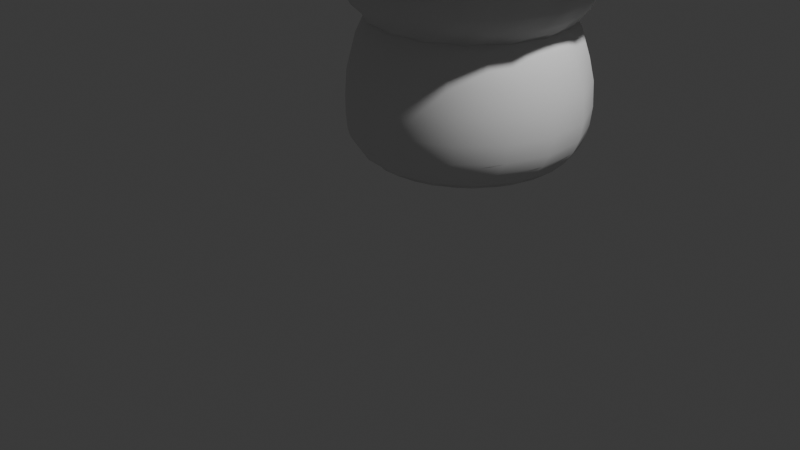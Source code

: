 # Source: 5_Add_the_Screw_Modifier.blend  (saved by Blender 4.3.34; exported with 4.5.12 LTS)
import bpy
from mathutils import Matrix  # noqa: F401  (used for matrix-valued properties, if any)

bpy.ops.wm.read_factory_settings(use_empty=True)
scene = bpy.context.scene
scene.name = 'Scene'

# ---- collections
col_collection = bpy.data.collections.new('Collection'); scene.collection.children.link(col_collection)

# ---- world
world_world = bpy.data.worlds.new('World'); scene.world = world_world
world_world.use_nodes = True; world_world.node_tree.nodes.clear()
_N = world_world.node_tree.nodes; _L = world_world.node_tree.links
n0 = _N.new('ShaderNodeOutputWorld'); n0.name = 'World Output'; n0.location = (300, 300)
n1 = _N.new('ShaderNodeBackground'); n1.name = 'Background'; n1.location = (10, 300)
n1.inputs[0].default_value = (0.05088, 0.05088, 0.05088, 1.0)
_L.new(n1.outputs[0], n0.inputs[0])
n0.is_active_output = True
world_world.color = (0.05088, 0.05088, 0.05088)
world_world.sun_shadow_jitter_overblur = 0.0

# ---- cameras
cam_camera = bpy.data.cameras.new('Camera')
cam_camera.clip_end = 100.0
cam_camera.ortho_scale = 7.314

# ---- lights
light_light = bpy.data.lights.new('Light', 'POINT')
light_light.energy = 1000.0
light_light.shadow_soft_size = 0.1

# ---- meshes
me_plane = bpy.data.meshes.new('Plane')
me_plane.from_pydata([(0.03138, -1.0, 0.4632), (0.2667, -1.0, 0.4829), (0.4772, -1.0, 0.5347), (0.6144, -1.0, 0.608), (0.7006, -1.0, 0.699), (0.7619, -1.0, 0.8151), (0.7962, -1.0, 1.006), (0.7725, -1.0, 1.284), (0.6765, -1.0, 1.554), (0.5526, -1.0, 1.76), (0.3569, -1.0, 1.897), (0.03138, -1.0, 1.945), (0.03138, -1.0, 1.853), (0.2761, -1.0, 1.888), (0.4471, -1.0, 1.951), (0.6448, -1.0, 2.057), (0.781, -1.0, 2.203), (0.8681, -1.0, 2.423), (0.9072, -1.0, 2.717), (0.8515, -1.0, 3.054), (0.6708, -1.0, 3.38), (0.3805, -1.0, 3.586), (0.03138, -1.0, 3.643), (0.03138, -1.0, 2.997), (0.3469, -1.0, 2.971), (0.6214, -1.0, 2.898), (0.8193, -1.0, 2.814), (0.9054, -1.0, 2.705), (0.9078, -1.0, 2.554), (1.016, -1.019, 2.502), (1.16, -1.0, 2.494), (1.403, -1.0, 2.641), (1.581, -1.0, 2.868), (1.671, -1.0, 3.139), (1.673, -1.0, 3.444), (1.599, -1.0, 3.764), (1.478, -1.0, 4.056), (1.293, -1.0, 4.32), (1.004, -1.0, 4.57), (0.6582, -1.0, 4.756), (0.3225, -1.0, 4.856), (0.03138, -1.0, 4.888), (0.4117, -0.9119, 0.4632), (0.6291, -0.8218, 0.4829), (0.8236, -0.7413, 0.5347), (0.9503, -0.6888, 0.608), (1.03, -0.6558, 0.699), (1.087, -0.6323, 0.8151), (1.118, -0.6192, 1.006), (1.096, -0.6283, 1.284), (1.008, -0.665, 1.554), (0.8932, -0.7124, 1.76), (0.7124, -0.7873, 1.897), (0.4117, -0.9119, 1.945), (0.4117, -0.9119, 1.853), (0.6377, -0.8182, 1.888), (0.7958, -0.7528, 1.951), (0.9784, -0.6771, 2.057), (1.104, -0.625, 2.203), (1.185, -0.5917, 2.423), (1.221, -0.5767, 2.717), (1.169, -0.598, 3.054), (1.002, -0.6672, 3.38), (0.7343, -0.7782, 3.586), (0.4117, -0.9119, 3.643), (0.4117, -0.9119, 2.997), (0.7032, -0.7911, 2.971), (0.9568, -0.6861, 2.898), (1.14, -0.6103, 2.814), (1.219, -0.5774, 2.705), (1.221, -0.5765, 2.554), (1.329, -0.553, 2.502), (1.454, -0.4801, 2.494), (1.679, -0.3869, 2.641), (1.843, -0.3188, 2.868), (1.927, -0.2843, 3.139), (1.928, -0.2836, 3.444), (1.86, -0.3121, 3.764), (1.749, -0.3581, 4.056), (1.577, -0.4292, 4.32), (1.311, -0.5395, 4.57), (0.9907, -0.672, 4.756), (0.6806, -0.8005, 4.856), (0.4117, -0.9119, 4.888), (0.7293, -0.6849, 0.4632), (0.8957, -0.5185, 0.4829), (1.045, -0.3697, 0.5347), (1.142, -0.2726, 0.608), (1.202, -0.2117, 0.699), (1.246, -0.1684, 0.8151), (1.27, -0.1441, 1.006), (1.253, -0.1609, 1.284), (1.185, -0.2288, 1.554), (1.098, -0.3164, 1.76), (0.9595, -0.4548, 1.897), (0.7293, -0.6849, 1.945), (0.7293, -0.6849, 1.853), (0.9023, -0.5119, 1.888), (1.023, -0.3909, 1.951), (1.163, -0.2512, 2.057), (1.259, -0.1548, 2.203), (1.321, -0.09326, 2.423), (1.349, -0.06559, 2.717), (1.309, -0.105, 3.054), (1.181, -0.2328, 3.38), (0.9762, -0.438, 3.586), (0.7293, -0.6849, 3.643), (0.7293, -0.6849, 2.997), (0.9524, -0.4618, 2.971), (1.147, -0.2677, 2.898), (1.286, -0.1278, 2.814), (1.347, -0.06693, 2.705), (1.349, -0.06519, 2.554), (1.439, -0.002402, 2.502), (1.527, 0.113, 2.494), (1.699, 0.2851, 2.641), (1.825, 0.4108, 2.868), (1.889, 0.4747, 3.139), (1.89, 0.4759, 3.444), (1.838, 0.4234, 3.764), (1.752, 0.3383, 4.056), (1.621, 0.207, 4.32), (1.417, 0.003077, 4.57), (1.172, -0.2417, 4.756), (0.9351, -0.4791, 4.856), (0.7293, -0.6849, 4.888), (0.9359, -0.3537, 0.4632), (1.026, -0.1362, 0.4829), (1.106, 0.05819, 0.5347), (1.159, 0.185, 0.608), (1.192, 0.2646, 0.699), (1.215, 0.3212, 0.8151), (1.229, 0.3529, 1.006), (1.22, 0.331, 1.284), (1.183, 0.2423, 1.554), (1.135, 0.1279, 1.76), (1.06, -0.05296, 1.897), (0.9359, -0.3537, 1.945), (0.9359, -0.3537, 1.853), (1.03, -0.1276, 1.888), (1.095, 0.03042, 1.951), (1.171, 0.2131, 2.057), (1.223, 0.3389, 2.203), (1.256, 0.4193, 2.423), (1.271, 0.4555, 2.717), (1.25, 0.404, 3.054), (1.181, 0.2371, 3.38), (1.07, -0.0311, 3.586), (0.9359, -0.3537, 3.643), (0.9359, -0.3537, 2.997), (1.057, -0.06222, 2.971), (1.162, 0.1914, 2.898), (1.237, 0.3743, 2.814), (1.27, 0.4538, 2.705), (1.271, 0.456, 2.554), (1.331, 0.5486, 2.502), (1.368, 0.6888, 2.494), (1.461, 0.9137, 2.641), (1.529, 1.078, 2.868), (1.563, 1.161, 3.139), (1.564, 1.163, 3.444), (1.536, 1.094, 3.764), (1.49, 0.9831, 4.056), (1.419, 0.8117, 4.32), (1.308, 0.5452, 4.57), (1.176, 0.2254, 4.756), (1.047, -0.08475, 4.856), (0.9359, -0.3537, 4.888), (1.0, 0.03138, 0.4632), (1.0, 0.2667, 0.4829), (1.0, 0.4772, 0.5347), (1.0, 0.6144, 0.608), (1.0, 0.7006, 0.699), (1.0, 0.7619, 0.8151), (1.0, 0.7962, 1.006), (1.0, 0.7725, 1.284), (1.0, 0.6765, 1.554), (1.0, 0.5526, 1.76), (1.0, 0.3569, 1.897), (1.0, 0.03138, 1.945), (1.0, 0.03138, 1.853), (1.0, 0.2761, 1.888), (1.0, 0.4471, 1.951), (1.0, 0.6448, 2.057), (1.0, 0.781, 2.203), (1.0, 0.8681, 2.423), (1.0, 0.9072, 2.717), (1.0, 0.8515, 3.054), (1.0, 0.6708, 3.38), (1.0, 0.3805, 3.586), (1.0, 0.03138, 3.643), (1.0, 0.03138, 2.997), (1.0, 0.3469, 2.971), (1.0, 0.6214, 2.898), (1.0, 0.8193, 2.814), (1.0, 0.9054, 2.705), (1.0, 0.9078, 2.554), (1.019, 1.016, 2.502), (1.0, 1.16, 2.494), (1.0, 1.403, 2.641), (1.0, 1.581, 2.868), (1.0, 1.671, 3.139), (1.0, 1.673, 3.444), (1.0, 1.599, 3.764), (1.0, 1.478, 4.056), (1.0, 1.293, 4.32), (1.0, 1.004, 4.57), (1.0, 0.6582, 4.756), (1.0, 0.3225, 4.856), (1.0, 0.03138, 4.888), (0.9119, 0.4117, 0.4632), (0.8218, 0.6291, 0.4829), (0.7413, 0.8236, 0.5347), (0.6888, 0.9503, 0.608), (0.6558, 1.03, 0.699), (0.6323, 1.087, 0.8151), (0.6192, 1.118, 1.006), (0.6283, 1.096, 1.284), (0.665, 1.008, 1.554), (0.7124, 0.8932, 1.76), (0.7873, 0.7124, 1.897), (0.9119, 0.4117, 1.945), (0.9119, 0.4117, 1.853), (0.8182, 0.6377, 1.888), (0.7528, 0.7958, 1.951), (0.6771, 0.9784, 2.057), (0.625, 1.104, 2.203), (0.5917, 1.185, 2.423), (0.5767, 1.221, 2.717), (0.598, 1.169, 3.054), (0.6672, 1.002, 3.38), (0.7782, 0.7343, 3.586), (0.9119, 0.4117, 3.643), (0.9119, 0.4117, 2.997), (0.7911, 0.7032, 2.971), (0.6861, 0.9568, 2.898), (0.6103, 1.14, 2.814), (0.5774, 1.219, 2.705), (0.5765, 1.221, 2.554), (0.553, 1.329, 2.502), (0.4801, 1.454, 2.494), (0.3869, 1.679, 2.641), (0.3188, 1.843, 2.868), (0.2843, 1.927, 3.139), (0.2836, 1.928, 3.444), (0.3121, 1.86, 3.764), (0.3581, 1.749, 4.056), (0.4292, 1.577, 4.32), (0.5395, 1.311, 4.57), (0.672, 0.9907, 4.756), (0.8005, 0.6806, 4.856), (0.9119, 0.4117, 4.888), (0.6849, 0.7293, 0.4632), (0.5185, 0.8957, 0.4829), (0.3697, 1.045, 0.5347), (0.2726, 1.142, 0.608), (0.2117, 1.202, 0.699), (0.1684, 1.246, 0.8151), (0.1441, 1.27, 1.006), (0.1609, 1.253, 1.284), (0.2288, 1.185, 1.554), (0.3164, 1.098, 1.76), (0.4548, 0.9595, 1.897), (0.6849, 0.7293, 1.945), (0.6849, 0.7293, 1.853), (0.5119, 0.9023, 1.888), (0.3909, 1.023, 1.951), (0.2512, 1.163, 2.057), (0.1548, 1.259, 2.203), (0.09326, 1.321, 2.423), (0.06559, 1.349, 2.717), (0.105, 1.309, 3.054), (0.2328, 1.181, 3.38), (0.438, 0.9762, 3.586), (0.6849, 0.7293, 3.643), (0.6849, 0.7293, 2.997), (0.4618, 0.9524, 2.971), (0.2677, 1.147, 2.898), (0.1278, 1.286, 2.814), (0.06693, 1.347, 2.705), (0.06519, 1.349, 2.554), (0.002402, 1.439, 2.502), (-0.113, 1.527, 2.494), (-0.2851, 1.699, 2.641), (-0.4108, 1.825, 2.868), (-0.4747, 1.889, 3.139), (-0.4759, 1.89, 3.444), (-0.4234, 1.838, 3.764), (-0.3383, 1.752, 4.056), (-0.207, 1.621, 4.32), (-0.003077, 1.417, 4.57), (0.2417, 1.172, 4.756), (0.4791, 0.9351, 4.856), (0.6849, 0.7293, 4.888), (0.3537, 0.9359, 0.4632), (0.1362, 1.026, 0.4829), (-0.05819, 1.106, 0.5347), (-0.185, 1.159, 0.608), (-0.2646, 1.192, 0.699), (-0.3212, 1.215, 0.8151), (-0.3529, 1.229, 1.006), (-0.331, 1.22, 1.284), (-0.2423, 1.183, 1.554), (-0.1279, 1.135, 1.76), (0.05296, 1.06, 1.897), (0.3537, 0.9359, 1.945), (0.3537, 0.9359, 1.853), (0.1276, 1.03, 1.888), (-0.03042, 1.095, 1.951), (-0.2131, 1.171, 2.057), (-0.3389, 1.223, 2.203), (-0.4193, 1.256, 2.423), (-0.4555, 1.271, 2.717), (-0.404, 1.25, 3.054), (-0.2371, 1.181, 3.38), (0.0311, 1.07, 3.586), (0.3537, 0.9359, 3.643), (0.3537, 0.9359, 2.997), (0.06222, 1.057, 2.971), (-0.1914, 1.162, 2.898), (-0.3743, 1.237, 2.814), (-0.4538, 1.27, 2.705), (-0.456, 1.271, 2.554), (-0.5486, 1.331, 2.502), (-0.6888, 1.368, 2.494), (-0.9137, 1.461, 2.641), (-1.078, 1.529, 2.868), (-1.161, 1.563, 3.139), (-1.163, 1.564, 3.444), (-1.094, 1.536, 3.764), (-0.9831, 1.49, 4.056), (-0.8117, 1.419, 4.32), (-0.5452, 1.308, 4.57), (-0.2254, 1.176, 4.756), (0.08475, 1.047, 4.856), (0.3537, 0.9359, 4.888), (-0.03138, 1.0, 0.4632), (-0.2667, 1.0, 0.4829), (-0.4772, 1.0, 0.5347), (-0.6144, 1.0, 0.608), (-0.7006, 1.0, 0.699), (-0.7619, 1.0, 0.8151), (-0.7962, 1.0, 1.006), (-0.7725, 1.0, 1.284), (-0.6765, 1.0, 1.554), (-0.5526, 1.0, 1.76), (-0.3569, 1.0, 1.897), (-0.03138, 1.0, 1.945), (-0.03138, 1.0, 1.853), (-0.2761, 1.0, 1.888), (-0.4471, 1.0, 1.951), (-0.6448, 1.0, 2.057), (-0.781, 1.0, 2.203), (-0.8681, 1.0, 2.423), (-0.9072, 1.0, 2.717), (-0.8515, 1.0, 3.054), (-0.6708, 1.0, 3.38), (-0.3805, 1.0, 3.586), (-0.03138, 1.0, 3.643), (-0.03138, 1.0, 2.997), (-0.3469, 1.0, 2.971), (-0.6214, 1.0, 2.898), (-0.8193, 1.0, 2.814), (-0.9054, 1.0, 2.705), (-0.9078, 1.0, 2.554), (-1.016, 1.019, 2.502), (-1.16, 1.0, 2.494), (-1.403, 1.0, 2.641), (-1.581, 1.0, 2.868), (-1.671, 1.0, 3.139), (-1.673, 1.0, 3.444), (-1.599, 1.0, 3.764), (-1.478, 1.0, 4.056), (-1.293, 1.0, 4.32), (-1.004, 1.0, 4.57), (-0.6582, 1.0, 4.756), (-0.3225, 1.0, 4.856), (-0.03138, 1.0, 4.888), (-0.4117, 0.9119, 0.4632), (-0.6291, 0.8218, 0.4829), (-0.8236, 0.7413, 0.5347), (-0.9503, 0.6888, 0.608), (-1.03, 0.6558, 0.699), (-1.087, 0.6323, 0.8151), (-1.118, 0.6192, 1.006), (-1.096, 0.6283, 1.284), (-1.008, 0.665, 1.554), (-0.8932, 0.7124, 1.76), (-0.7124, 0.7873, 1.897), (-0.4117, 0.9119, 1.945), (-0.4117, 0.9119, 1.853), (-0.6377, 0.8182, 1.888), (-0.7958, 0.7528, 1.951), (-0.9784, 0.6771, 2.057), (-1.104, 0.625, 2.203), (-1.185, 0.5917, 2.423), (-1.221, 0.5767, 2.717), (-1.169, 0.598, 3.054), (-1.002, 0.6672, 3.38), (-0.7343, 0.7782, 3.586), (-0.4117, 0.9119, 3.643), (-0.4117, 0.9119, 2.997), (-0.7032, 0.7911, 2.971), (-0.9568, 0.6861, 2.898), (-1.14, 0.6103, 2.814), (-1.219, 0.5774, 2.705), (-1.221, 0.5765, 2.554), (-1.329, 0.553, 2.502), (-1.454, 0.4801, 2.494), (-1.679, 0.3869, 2.641), (-1.843, 0.3188, 2.868), (-1.927, 0.2843, 3.139), (-1.928, 0.2836, 3.444), (-1.86, 0.3121, 3.764), (-1.749, 0.3581, 4.056), (-1.577, 0.4292, 4.32), (-1.311, 0.5395, 4.57), (-0.9907, 0.672, 4.756), (-0.6806, 0.8005, 4.856), (-0.4117, 0.9119, 4.888), (-0.7293, 0.6849, 0.4632), (-0.8957, 0.5185, 0.4829), (-1.045, 0.3697, 0.5347), (-1.142, 0.2726, 0.608), (-1.202, 0.2117, 0.699), (-1.246, 0.1684, 0.8151), (-1.27, 0.1441, 1.006), (-1.253, 0.1609, 1.284), (-1.185, 0.2288, 1.554), (-1.098, 0.3164, 1.76), (-0.9595, 0.4548, 1.897), (-0.7293, 0.6849, 1.945), (-0.7293, 0.6849, 1.853), (-0.9023, 0.5119, 1.888), (-1.023, 0.3909, 1.951), (-1.163, 0.2512, 2.057), (-1.259, 0.1548, 2.203), (-1.321, 0.09326, 2.423), (-1.349, 0.06559, 2.717), (-1.309, 0.105, 3.054), (-1.181, 0.2328, 3.38), (-0.9762, 0.438, 3.586), (-0.7293, 0.6849, 3.643), (-0.7293, 0.6849, 2.997), (-0.9524, 0.4618, 2.971), (-1.147, 0.2677, 2.898), (-1.286, 0.1278, 2.814), (-1.347, 0.06693, 2.705), (-1.349, 0.06519, 2.554), (-1.439, 0.002402, 2.502), (-1.527, -0.113, 2.494), (-1.699, -0.2851, 2.641), (-1.825, -0.4108, 2.868), (-1.889, -0.4747, 3.139), (-1.89, -0.4759, 3.444), (-1.838, -0.4234, 3.764), (-1.752, -0.3383, 4.056), (-1.621, -0.207, 4.32), (-1.417, -0.003078, 4.57), (-1.172, 0.2417, 4.756), (-0.9351, 0.4791, 4.856), (-0.7293, 0.6849, 4.888), (-0.9359, 0.3537, 0.4632), (-1.026, 0.1362, 0.4829), (-1.106, -0.05819, 0.5347), (-1.159, -0.185, 0.608), (-1.192, -0.2646, 0.699), (-1.215, -0.3212, 0.8151), (-1.229, -0.3529, 1.006), (-1.22, -0.331, 1.284), (-1.183, -0.2423, 1.554), (-1.135, -0.1279, 1.76), (-1.06, 0.05296, 1.897), (-0.9359, 0.3537, 1.945), (-0.9359, 0.3537, 1.853), (-1.03, 0.1276, 1.888), (-1.095, -0.03042, 1.951), (-1.171, -0.2131, 2.057), (-1.223, -0.3389, 2.203), (-1.256, -0.4193, 2.423), (-1.271, -0.4555, 2.717), (-1.25, -0.404, 3.054), (-1.181, -0.2371, 3.38), (-1.07, 0.0311, 3.586), (-0.9359, 0.3537, 3.643), (-0.9359, 0.3537, 2.997), (-1.057, 0.06222, 2.971), (-1.162, -0.1914, 2.898), (-1.237, -0.3743, 2.814), (-1.27, -0.4538, 2.705), (-1.271, -0.456, 2.554), (-1.331, -0.5486, 2.502), (-1.368, -0.6888, 2.494), (-1.461, -0.9137, 2.641), (-1.529, -1.078, 2.868), (-1.563, -1.161, 3.139), (-1.564, -1.163, 3.444), (-1.536, -1.094, 3.764), (-1.49, -0.9831, 4.056), (-1.419, -0.8117, 4.32), (-1.308, -0.5452, 4.57), (-1.176, -0.2254, 4.756), (-1.047, 0.08475, 4.856), (-0.9359, 0.3537, 4.888), (-1.0, -0.03138, 0.4632), (-1.0, -0.2667, 0.4829), (-1.0, -0.4772, 0.5347), (-1.0, -0.6144, 0.608), (-1.0, -0.7006, 0.699), (-1.0, -0.7619, 0.8151), (-1.0, -0.7962, 1.006), (-1.0, -0.7725, 1.284), (-1.0, -0.6765, 1.554), (-1.0, -0.5526, 1.76), (-1.0, -0.3569, 1.897), (-1.0, -0.03138, 1.945), (-1.0, -0.03138, 1.853), (-1.0, -0.2761, 1.888), (-1.0, -0.4471, 1.951), (-1.0, -0.6448, 2.057), (-1.0, -0.781, 2.203), (-1.0, -0.8681, 2.423), (-1.0, -0.9072, 2.717), (-1.0, -0.8515, 3.054), (-1.0, -0.6708, 3.38), (-1.0, -0.3805, 3.586), (-1.0, -0.03138, 3.643), (-1.0, -0.03138, 2.997), (-1.0, -0.3469, 2.971), (-1.0, -0.6214, 2.898), (-1.0, -0.8193, 2.814), (-1.0, -0.9054, 2.705), (-1.0, -0.9078, 2.554), (-1.019, -1.016, 2.502), (-1.0, -1.16, 2.494), (-1.0, -1.403, 2.641), (-1.0, -1.581, 2.868), (-1.0, -1.671, 3.139), (-1.0, -1.673, 3.444), (-1.0, -1.599, 3.764), (-1.0, -1.478, 4.056), (-1.0, -1.293, 4.32), (-1.0, -1.004, 4.57), (-1.0, -0.6582, 4.756), (-1.0, -0.3225, 4.856), (-1.0, -0.03138, 4.888), (-0.9119, -0.4117, 0.4632), (-0.8218, -0.6291, 0.4829), (-0.7413, -0.8236, 0.5347), (-0.6888, -0.9503, 0.608), (-0.6558, -1.03, 0.699), (-0.6323, -1.087, 0.8151), (-0.6192, -1.118, 1.006), (-0.6283, -1.096, 1.284), (-0.665, -1.008, 1.554), (-0.7124, -0.8932, 1.76), (-0.7873, -0.7124, 1.897), (-0.9119, -0.4117, 1.945), (-0.9119, -0.4117, 1.853), (-0.8182, -0.6377, 1.888), (-0.7528, -0.7958, 1.951), (-0.6771, -0.9784, 2.057), (-0.625, -1.104, 2.203), (-0.5917, -1.185, 2.423), (-0.5767, -1.221, 2.717), (-0.598, -1.169, 3.054), (-0.6672, -1.002, 3.38), (-0.7782, -0.7343, 3.586), (-0.9119, -0.4117, 3.643), (-0.9119, -0.4117, 2.997), (-0.7911, -0.7032, 2.971), (-0.6861, -0.9568, 2.898), (-0.6103, -1.14, 2.814), (-0.5774, -1.219, 2.705), (-0.5765, -1.221, 2.554), (-0.553, -1.329, 2.502), (-0.4801, -1.454, 2.494), (-0.3869, -1.679, 2.641), (-0.3188, -1.843, 2.868), (-0.2843, -1.927, 3.139), (-0.2836, -1.928, 3.444), (-0.3121, -1.86, 3.764), (-0.3581, -1.749, 4.056), (-0.4292, -1.577, 4.32), (-0.5395, -1.311, 4.57), (-0.672, -0.9907, 4.756), (-0.8005, -0.6806, 4.856), (-0.9119, -0.4117, 4.888), (-0.6849, -0.7293, 0.4632), (-0.5185, -0.8957, 0.4829), (-0.3697, -1.045, 0.5347), (-0.2726, -1.142, 0.608), (-0.2117, -1.202, 0.699), (-0.1684, -1.246, 0.8151), (-0.1441, -1.27, 1.006), (-0.1609, -1.253, 1.284), (-0.2288, -1.185, 1.554), (-0.3164, -1.098, 1.76), (-0.4548, -0.9595, 1.897), (-0.6849, -0.7293, 1.945), (-0.6849, -0.7293, 1.853), (-0.5119, -0.9023, 1.888), (-0.3909, -1.023, 1.951), (-0.2512, -1.163, 2.057), (-0.1548, -1.259, 2.203), (-0.09326, -1.321, 2.423), (-0.06559, -1.349, 2.717), (-0.105, -1.309, 3.054), (-0.2328, -1.181, 3.38), (-0.438, -0.9762, 3.586), (-0.6849, -0.7293, 3.643), (-0.6849, -0.7293, 2.997), (-0.4618, -0.9524, 2.971), (-0.2677, -1.147, 2.898), (-0.1278, -1.286, 2.814), (-0.06693, -1.347, 2.705), (-0.06519, -1.349, 2.554), (-0.002402, -1.439, 2.502), (0.113, -1.527, 2.494), (0.2851, -1.699, 2.641), (0.4108, -1.825, 2.868), (0.4747, -1.889, 3.139), (0.4759, -1.89, 3.444), (0.4234, -1.838, 3.764), (0.3383, -1.752, 4.056), (0.207, -1.621, 4.32), (0.003078, -1.417, 4.57), (-0.2417, -1.172, 4.756), (-0.4791, -0.9351, 4.856), (-0.6849, -0.7293, 4.888), (-0.3537, -0.9359, 0.4632), (-0.1362, -1.026, 0.4829), (0.05819, -1.106, 0.5347), (0.185, -1.159, 0.608), (0.2646, -1.192, 0.699), (0.3212, -1.215, 0.8151), (0.3529, -1.229, 1.006), (0.331, -1.22, 1.284), (0.2423, -1.183, 1.554), (0.1279, -1.135, 1.76), (-0.05296, -1.06, 1.897), (-0.3537, -0.9359, 1.945), (-0.3537, -0.9359, 1.853), (-0.1276, -1.03, 1.888), (0.03042, -1.095, 1.951), (0.2131, -1.171, 2.057), (0.3389, -1.223, 2.203), (0.4193, -1.256, 2.423), (0.4555, -1.271, 2.717), (0.404, -1.25, 3.054), (0.2371, -1.181, 3.38), (-0.0311, -1.07, 3.586), (-0.3537, -0.9359, 3.643), (-0.3537, -0.9359, 2.997), (-0.06222, -1.057, 2.971), (0.1914, -1.162, 2.898), (0.3743, -1.237, 2.814), (0.4538, -1.27, 2.705), (0.456, -1.271, 2.554), (0.5486, -1.331, 2.502), (0.6888, -1.368, 2.494), (0.9137, -1.461, 2.641), (1.078, -1.529, 2.868), (1.161, -1.563, 3.139), (1.163, -1.564, 3.444), (1.094, -1.536, 3.764), (0.9831, -1.49, 4.056), (0.8117, -1.419, 4.32), (0.5452, -1.308, 4.57), (0.2254, -1.176, 4.756), (-0.08475, -1.047, 4.856), (-0.3537, -0.9359, 4.888)], [], [(0, 1, 43, 42), (42, 43, 85, 84), (84, 85, 127, 126), (126, 127, 169, 168), (168, 169, 211, 210), (210, 211, 253, 252), (252, 253, 295, 294), (294, 295, 337, 336), (336, 337, 379, 378), (378, 379, 421, 420), (420, 421, 463, 462), (462, 463, 505, 504), (504, 505, 547, 546), (546, 547, 589, 588), (588, 589, 631, 630), (630, 631, 1, 0), (1, 2, 44, 43), (43, 44, 86, 85), (85, 86, 128, 127), (127, 128, 170, 169), (169, 170, 212, 211), (211, 212, 254, 253), (253, 254, 296, 295), (295, 296, 338, 337), (337, 338, 380, 379), (379, 380, 422, 421), (421, 422, 464, 463), (463, 464, 506, 505), (505, 506, 548, 547), (547, 548, 590, 589), (589, 590, 632, 631), (631, 632, 2, 1), (2, 3, 45, 44), (44, 45, 87, 86), (86, 87, 129, 128), (128, 129, 171, 170), (170, 171, 213, 212), (212, 213, 255, 254), (254, 255, 297, 296), (296, 297, 339, 338), (338, 339, 381, 380), (380, 381, 423, 422), (422, 423, 465, 464), (464, 465, 507, 506), (506, 507, 549, 548), (548, 549, 591, 590), (590, 591, 633, 632), (632, 633, 3, 2), (3, 4, 46, 45), (45, 46, 88, 87), (87, 88, 130, 129), (129, 130, 172, 171), (171, 172, 214, 213), (213, 214, 256, 255), (255, 256, 298, 297), (297, 298, 340, 339), (339, 340, 382, 381), (381, 382, 424, 423), (423, 424, 466, 465), (465, 466, 508, 507), (507, 508, 550, 549), (549, 550, 592, 591), (591, 592, 634, 633), (633, 634, 4, 3), (4, 5, 47, 46), (46, 47, 89, 88), (88, 89, 131, 130), (130, 131, 173, 172), (172, 173, 215, 214), (214, 215, 257, 256), (256, 257, 299, 298), (298, 299, 341, 340), (340, 341, 383, 382), (382, 383, 425, 424), (424, 425, 467, 466), (466, 467, 509, 508), (508, 509, 551, 550), (550, 551, 593, 592), (592, 593, 635, 634), (634, 635, 5, 4), (5, 6, 48, 47), (47, 48, 90, 89), (89, 90, 132, 131), (131, 132, 174, 173), (173, 174, 216, 215), (215, 216, 258, 257), (257, 258, 300, 299), (299, 300, 342, 341), (341, 342, 384, 383), (383, 384, 426, 425), (425, 426, 468, 467), (467, 468, 510, 509), (509, 510, 552, 551), (551, 552, 594, 593), (593, 594, 636, 635), (635, 636, 6, 5), (6, 7, 49, 48), (48, 49, 91, 90), (90, 91, 133, 132), (132, 133, 175, 174), (174, 175, 217, 216), (216, 217, 259, 258), (258, 259, 301, 300), (300, 301, 343, 342), (342, 343, 385, 384), (384, 385, 427, 426), (426, 427, 469, 468), (468, 469, 511, 510), (510, 511, 553, 552), (552, 553, 595, 594), (594, 595, 637, 636), (636, 637, 7, 6), (7, 8, 50, 49), (49, 50, 92, 91), (91, 92, 134, 133), (133, 134, 176, 175), (175, 176, 218, 217), (217, 218, 260, 259), (259, 260, 302, 301), (301, 302, 344, 343), (343, 344, 386, 385), (385, 386, 428, 427), (427, 428, 470, 469), (469, 470, 512, 511), (511, 512, 554, 553), (553, 554, 596, 595), (595, 596, 638, 637), (637, 638, 8, 7), (8, 9, 51, 50), (50, 51, 93, 92), (92, 93, 135, 134), (134, 135, 177, 176), (176, 177, 219, 218), (218, 219, 261, 260), (260, 261, 303, 302), (302, 303, 345, 344), (344, 345, 387, 386), (386, 387, 429, 428), (428, 429, 471, 470), (470, 471, 513, 512), (512, 513, 555, 554), (554, 555, 597, 596), (596, 597, 639, 638), (638, 639, 9, 8), (9, 10, 52, 51), (51, 52, 94, 93), (93, 94, 136, 135), (135, 136, 178, 177), (177, 178, 220, 219), (219, 220, 262, 261), (261, 262, 304, 303), (303, 304, 346, 345), (345, 346, 388, 387), (387, 388, 430, 429), (429, 430, 472, 471), (471, 472, 514, 513), (513, 514, 556, 555), (555, 556, 598, 597), (597, 598, 640, 639), (639, 640, 10, 9), (10, 11, 53, 52), (52, 53, 95, 94), (94, 95, 137, 136), (136, 137, 179, 178), (178, 179, 221, 220), (220, 221, 263, 262), (262, 263, 305, 304), (304, 305, 347, 346), (346, 347, 389, 388), (388, 389, 431, 430), (430, 431, 473, 472), (472, 473, 515, 514), (514, 515, 557, 556), (556, 557, 599, 598), (598, 599, 641, 640), (640, 641, 11, 10), (12, 13, 55, 54), (54, 55, 97, 96), (96, 97, 139, 138), (138, 139, 181, 180), (180, 181, 223, 222), (222, 223, 265, 264), (264, 265, 307, 306), (306, 307, 349, 348), (348, 349, 391, 390), (390, 391, 433, 432), (432, 433, 475, 474), (474, 475, 517, 516), (516, 517, 559, 558), (558, 559, 601, 600), (600, 601, 643, 642), (642, 643, 13, 12), (13, 14, 56, 55), (55, 56, 98, 97), (97, 98, 140, 139), (139, 140, 182, 181), (181, 182, 224, 223), (223, 224, 266, 265), (265, 266, 308, 307), (307, 308, 350, 349), (349, 350, 392, 391), (391, 392, 434, 433), (433, 434, 476, 475), (475, 476, 518, 517), (517, 518, 560, 559), (559, 560, 602, 601), (601, 602, 644, 643), (643, 644, 14, 13), (14, 15, 57, 56), (56, 57, 99, 98), (98, 99, 141, 140), (140, 141, 183, 182), (182, 183, 225, 224), (224, 225, 267, 266), (266, 267, 309, 308), (308, 309, 351, 350), (350, 351, 393, 392), (392, 393, 435, 434), (434, 435, 477, 476), (476, 477, 519, 518), (518, 519, 561, 560), (560, 561, 603, 602), (602, 603, 645, 644), (644, 645, 15, 14), (15, 16, 58, 57), (57, 58, 100, 99), (99, 100, 142, 141), (141, 142, 184, 183), (183, 184, 226, 225), (225, 226, 268, 267), (267, 268, 310, 309), (309, 310, 352, 351), (351, 352, 394, 393), (393, 394, 436, 435), (435, 436, 478, 477), (477, 478, 520, 519), (519, 520, 562, 561), (561, 562, 604, 603), (603, 604, 646, 645), (645, 646, 16, 15), (16, 17, 59, 58), (58, 59, 101, 100), (100, 101, 143, 142), (142, 143, 185, 184), (184, 185, 227, 226), (226, 227, 269, 268), (268, 269, 311, 310), (310, 311, 353, 352), (352, 353, 395, 394), (394, 395, 437, 436), (436, 437, 479, 478), (478, 479, 521, 520), (520, 521, 563, 562), (562, 563, 605, 604), (604, 605, 647, 646), (646, 647, 17, 16), (17, 18, 60, 59), (59, 60, 102, 101), (101, 102, 144, 143), (143, 144, 186, 185), (185, 186, 228, 227), (227, 228, 270, 269), (269, 270, 312, 311), (311, 312, 354, 353), (353, 354, 396, 395), (395, 396, 438, 437), (437, 438, 480, 479), (479, 480, 522, 521), (521, 522, 564, 563), (563, 564, 606, 605), (605, 606, 648, 647), (647, 648, 18, 17), (18, 19, 61, 60), (60, 61, 103, 102), (102, 103, 145, 144), (144, 145, 187, 186), (186, 187, 229, 228), (228, 229, 271, 270), (270, 271, 313, 312), (312, 313, 355, 354), (354, 355, 397, 396), (396, 397, 439, 438), (438, 439, 481, 480), (480, 481, 523, 522), (522, 523, 565, 564), (564, 565, 607, 606), (606, 607, 649, 648), (648, 649, 19, 18), (19, 20, 62, 61), (61, 62, 104, 103), (103, 104, 146, 145), (145, 146, 188, 187), (187, 188, 230, 229), (229, 230, 272, 271), (271, 272, 314, 313), (313, 314, 356, 355), (355, 356, 398, 397), (397, 398, 440, 439), (439, 440, 482, 481), (481, 482, 524, 523), (523, 524, 566, 565), (565, 566, 608, 607), (607, 608, 650, 649), (649, 650, 20, 19), (20, 21, 63, 62), (62, 63, 105, 104), (104, 105, 147, 146), (146, 147, 189, 188), (188, 189, 231, 230), (230, 231, 273, 272), (272, 273, 315, 314), (314, 315, 357, 356), (356, 357, 399, 398), (398, 399, 441, 440), (440, 441, 483, 482), (482, 483, 525, 524), (524, 525, 567, 566), (566, 567, 609, 608), (608, 609, 651, 650), (650, 651, 21, 20), (21, 22, 64, 63), (63, 64, 106, 105), (105, 106, 148, 147), (147, 148, 190, 189), (189, 190, 232, 231), (231, 232, 274, 273), (273, 274, 316, 315), (315, 316, 358, 357), (357, 358, 400, 399), (399, 400, 442, 441), (441, 442, 484, 483), (483, 484, 526, 525), (525, 526, 568, 567), (567, 568, 610, 609), (609, 610, 652, 651), (651, 652, 22, 21), (23, 24, 66, 65), (65, 66, 108, 107), (107, 108, 150, 149), (149, 150, 192, 191), (191, 192, 234, 233), (233, 234, 276, 275), (275, 276, 318, 317), (317, 318, 360, 359), (359, 360, 402, 401), (401, 402, 444, 443), (443, 444, 486, 485), (485, 486, 528, 527), (527, 528, 570, 569), (569, 570, 612, 611), (611, 612, 654, 653), (653, 654, 24, 23), (24, 25, 67, 66), (66, 67, 109, 108), (108, 109, 151, 150), (150, 151, 193, 192), (192, 193, 235, 234), (234, 235, 277, 276), (276, 277, 319, 318), (318, 319, 361, 360), (360, 361, 403, 402), (402, 403, 445, 444), (444, 445, 487, 486), (486, 487, 529, 528), (528, 529, 571, 570), (570, 571, 613, 612), (612, 613, 655, 654), (654, 655, 25, 24), (25, 26, 68, 67), (67, 68, 110, 109), (109, 110, 152, 151), (151, 152, 194, 193), (193, 194, 236, 235), (235, 236, 278, 277), (277, 278, 320, 319), (319, 320, 362, 361), (361, 362, 404, 403), (403, 404, 446, 445), (445, 446, 488, 487), (487, 488, 530, 529), (529, 530, 572, 571), (571, 572, 614, 613), (613, 614, 656, 655), (655, 656, 26, 25), (26, 27, 69, 68), (68, 69, 111, 110), (110, 111, 153, 152), (152, 153, 195, 194), (194, 195, 237, 236), (236, 237, 279, 278), (278, 279, 321, 320), (320, 321, 363, 362), (362, 363, 405, 404), (404, 405, 447, 446), (446, 447, 489, 488), (488, 489, 531, 530), (530, 531, 573, 572), (572, 573, 615, 614), (614, 615, 657, 656), (656, 657, 27, 26), (27, 28, 70, 69), (69, 70, 112, 111), (111, 112, 154, 153), (153, 154, 196, 195), (195, 196, 238, 237), (237, 238, 280, 279), (279, 280, 322, 321), (321, 322, 364, 363), (363, 364, 406, 405), (405, 406, 448, 447), (447, 448, 490, 489), (489, 490, 532, 531), (531, 532, 574, 573), (573, 574, 616, 615), (615, 616, 658, 657), (657, 658, 28, 27), (28, 29, 71, 70), (70, 71, 113, 112), (112, 113, 155, 154), (154, 155, 197, 196), (196, 197, 239, 238), (238, 239, 281, 280), (280, 281, 323, 322), (322, 323, 365, 364), (364, 365, 407, 406), (406, 407, 449, 448), (448, 449, 491, 490), (490, 491, 533, 532), (532, 533, 575, 574), (574, 575, 617, 616), (616, 617, 659, 658), (658, 659, 29, 28), (29, 30, 72, 71), (71, 72, 114, 113), (113, 114, 156, 155), (155, 156, 198, 197), (197, 198, 240, 239), (239, 240, 282, 281), (281, 282, 324, 323), (323, 324, 366, 365), (365, 366, 408, 407), (407, 408, 450, 449), (449, 450, 492, 491), (491, 492, 534, 533), (533, 534, 576, 575), (575, 576, 618, 617), (617, 618, 660, 659), (659, 660, 30, 29), (30, 31, 73, 72), (72, 73, 115, 114), (114, 115, 157, 156), (156, 157, 199, 198), (198, 199, 241, 240), (240, 241, 283, 282), (282, 283, 325, 324), (324, 325, 367, 366), (366, 367, 409, 408), (408, 409, 451, 450), (450, 451, 493, 492), (492, 493, 535, 534), (534, 535, 577, 576), (576, 577, 619, 618), (618, 619, 661, 660), (660, 661, 31, 30), (31, 32, 74, 73), (73, 74, 116, 115), (115, 116, 158, 157), (157, 158, 200, 199), (199, 200, 242, 241), (241, 242, 284, 283), (283, 284, 326, 325), (325, 326, 368, 367), (367, 368, 410, 409), (409, 410, 452, 451), (451, 452, 494, 493), (493, 494, 536, 535), (535, 536, 578, 577), (577, 578, 620, 619), (619, 620, 662, 661), (661, 662, 32, 31), (32, 33, 75, 74), (74, 75, 117, 116), (116, 117, 159, 158), (158, 159, 201, 200), (200, 201, 243, 242), (242, 243, 285, 284), (284, 285, 327, 326), (326, 327, 369, 368), (368, 369, 411, 410), (410, 411, 453, 452), (452, 453, 495, 494), (494, 495, 537, 536), (536, 537, 579, 578), (578, 579, 621, 620), (620, 621, 663, 662), (662, 663, 33, 32), (33, 34, 76, 75), (75, 76, 118, 117), (117, 118, 160, 159), (159, 160, 202, 201), (201, 202, 244, 243), (243, 244, 286, 285), (285, 286, 328, 327), (327, 328, 370, 369), (369, 370, 412, 411), (411, 412, 454, 453), (453, 454, 496, 495), (495, 496, 538, 537), (537, 538, 580, 579), (579, 580, 622, 621), (621, 622, 664, 663), (663, 664, 34, 33), (34, 35, 77, 76), (76, 77, 119, 118), (118, 119, 161, 160), (160, 161, 203, 202), (202, 203, 245, 244), (244, 245, 287, 286), (286, 287, 329, 328), (328, 329, 371, 370), (370, 371, 413, 412), (412, 413, 455, 454), (454, 455, 497, 496), (496, 497, 539, 538), (538, 539, 581, 580), (580, 581, 623, 622), (622, 623, 665, 664), (664, 665, 35, 34), (35, 36, 78, 77), (77, 78, 120, 119), (119, 120, 162, 161), (161, 162, 204, 203), (203, 204, 246, 245), (245, 246, 288, 287), (287, 288, 330, 329), (329, 330, 372, 371), (371, 372, 414, 413), (413, 414, 456, 455), (455, 456, 498, 497), (497, 498, 540, 539), (539, 540, 582, 581), (581, 582, 624, 623), (623, 624, 666, 665), (665, 666, 36, 35), (36, 37, 79, 78), (78, 79, 121, 120), (120, 121, 163, 162), (162, 163, 205, 204), (204, 205, 247, 246), (246, 247, 289, 288), (288, 289, 331, 330), (330, 331, 373, 372), (372, 373, 415, 414), (414, 415, 457, 456), (456, 457, 499, 498), (498, 499, 541, 540), (540, 541, 583, 582), (582, 583, 625, 624), (624, 625, 667, 666), (666, 667, 37, 36), (37, 38, 80, 79), (79, 80, 122, 121), (121, 122, 164, 163), (163, 164, 206, 205), (205, 206, 248, 247), (247, 248, 290, 289), (289, 290, 332, 331), (331, 332, 374, 373), (373, 374, 416, 415), (415, 416, 458, 457), (457, 458, 500, 499), (499, 500, 542, 541), (541, 542, 584, 583), (583, 584, 626, 625), (625, 626, 668, 667), (667, 668, 38, 37), (38, 39, 81, 80), (80, 81, 123, 122), (122, 123, 165, 164), (164, 165, 207, 206), (206, 207, 249, 248), (248, 249, 291, 290), (290, 291, 333, 332), (332, 333, 375, 374), (374, 375, 417, 416), (416, 417, 459, 458), (458, 459, 501, 500), (500, 501, 543, 542), (542, 543, 585, 584), (584, 585, 627, 626), (626, 627, 669, 668), (668, 669, 39, 38), (39, 40, 82, 81), (81, 82, 124, 123), (123, 124, 166, 165), (165, 166, 208, 207), (207, 208, 250, 249), (249, 250, 292, 291), (291, 292, 334, 333), (333, 334, 376, 375), (375, 376, 418, 417), (417, 418, 460, 459), (459, 460, 502, 501), (501, 502, 544, 543), (543, 544, 586, 585), (585, 586, 628, 627), (627, 628, 670, 669), (669, 670, 40, 39), (40, 41, 83, 82), (82, 83, 125, 124), (124, 125, 167, 166), (166, 167, 209, 208), (208, 209, 251, 250), (250, 251, 293, 292), (292, 293, 335, 334), (334, 335, 377, 376), (376, 377, 419, 418), (418, 419, 461, 460), (460, 461, 503, 502), (502, 503, 545, 544), (544, 545, 587, 586), (586, 587, 629, 628), (628, 629, 671, 670), (670, 671, 41, 40)])
me_plane.polygons.foreach_set('use_smooth', [True] * 624)
_uv = me_plane.uv_layers.new(name='UVMap')
_uv.uv.foreach_set('vector', [0.0, 0.4632, 0.0, 0.4829, 0.0625, 0.4829, 0.0625, 0.4632, 0.0625, 0.4632, 0.0625, 0.4829, 0.125, 0.4829, 0.125, 0.4632, 0.125, 0.4632, 0.125, 0.4829, 0.1875, 0.4829, 0.1875, 0.4632, 0.1875, 0.4632, 0.1875, 0.4829, 0.25, 0.4829, 0.25, 0.4632, 0.25, 0.4632, 0.25, 0.4829, 0.3125, 0.4829, 0.3125, 0.4632, 0.3125, 0.4632, 0.3125, 0.4829, 0.375, 0.4829, 0.375, 0.4632, 0.375, 0.4632, 0.375, 0.4829, 0.4375, 0.4829, 0.4375, 0.4632, 0.4375, 0.4632, 0.4375, 0.4829, 0.5, 0.4829, 0.5, 0.4632, 0.5, 0.4632, 0.5, 0.4829, 0.5625, 0.4829, 0.5625, 0.4632, 0.5625, 0.4632, 0.5625, 0.4829, 0.625, 0.4829, 0.625, 0.4632, 0.625, 0.4632, 0.625, 0.4829, 0.6875, 0.4829, 0.6875, 0.4632, 0.6875, 0.4632, 0.6875, 0.4829, 0.75, 0.4829, 0.75, 0.4632, 0.75, 0.4632, 0.75, 0.4829, 0.8125, 0.4829, 0.8125, 0.4632, 0.8125, 0.4632, 0.8125, 0.4829, 0.875, 0.4829, 0.875, 0.4632, 0.875, 0.4632, 0.875, 0.4829, 0.9375, 0.4829, 0.9375, 0.4632, 0.9375, 0.4632, 0.9375, 0.4829, 1.0, 0.4829, 1.0, 0.4632, 0.0, 0.4829, 0.0, 0.5347, 0.0625, 0.5347, 0.0625, 0.4829, 0.0625, 0.4829, 0.0625, 0.5347, 0.125, 0.5347, 0.125, 0.4829, 0.125, 0.4829, 0.125, 0.5347, 0.1875, 0.5347, 0.1875, 0.4829, 0.1875, 0.4829, 0.1875, 0.5347, 0.25, 0.5347, 0.25, 0.4829, 0.25, 0.4829, 0.25, 0.5347, 0.3125, 0.5347, 0.3125, 0.4829, 0.3125, 0.4829, 0.3125, 0.5347, 0.375, 0.5347, 0.375, 0.4829, 0.375, 0.4829, 0.375, 0.5347, 0.4375, 0.5347, 0.4375, 0.4829, 0.4375, 0.4829, 0.4375, 0.5347, 0.5, 0.5347, 0.5, 0.4829, 0.5, 0.4829, 0.5, 0.5347, 0.5625, 0.5347, 0.5625, 0.4829, 0.5625, 0.4829, 0.5625, 0.5347, 0.625, 0.5347, 0.625, 0.4829, 0.625, 0.4829, 0.625, 0.5347, 0.6875, 0.5347, 0.6875, 0.4829, 0.6875, 0.4829, 0.6875, 0.5347, 0.75, 0.5347, 0.75, 0.4829, 0.75, 0.4829, 0.75, 0.5347, 0.8125, 0.5347, 0.8125, 0.4829, 0.8125, 0.4829, 0.8125, 0.5347, 0.875, 0.5347, 0.875, 0.4829, 0.875, 0.4829, 0.875, 0.5347, 0.9375, 0.5347, 0.9375, 0.4829, 0.9375, 0.4829, 0.9375, 0.5347, 1.0, 0.5347, 1.0, 0.4829, 0.0, 0.5347, 0.0, 0.608, 0.0625, 0.608, 0.0625, 0.5347, 0.0625, 0.5347, 0.0625, 0.608, 0.125, 0.608, 0.125, 0.5347, 0.125, 0.5347, 0.125, 0.608, 0.1875, 0.608, 0.1875, 0.5347, 0.1875, 0.5347, 0.1875, 0.608, 0.25, 0.608, 0.25, 0.5347, 0.25, 0.5347, 0.25, 0.608, 0.3125, 0.608, 0.3125, 0.5347, 0.3125, 0.5347, 0.3125, 0.608, 0.375, 0.608, 0.375, 0.5347, 0.375, 0.5347, 0.375, 0.608, 0.4375, 0.608, 0.4375, 0.5347, 0.4375, 0.5347, 0.4375, 0.608, 0.5, 0.608, 0.5, 0.5347, 0.5, 0.5347, 0.5, 0.608, 0.5625, 0.608, 0.5625, 0.5347, 0.5625, 0.5347, 0.5625, 0.608, 0.625, 0.608, 0.625, 0.5347, 0.625, 0.5347, 0.625, 0.608, 0.6875, 0.608, 0.6875, 0.5347, 0.6875, 0.5347, 0.6875, 0.608, 0.75, 0.608, 0.75, 0.5347, 0.75, 0.5347, 0.75, 0.608, 0.8125, 0.608, 0.8125, 0.5347, 0.8125, 0.5347, 0.8125, 0.608, 0.875, 0.608, 0.875, 0.5347, 0.875, 0.5347, 0.875, 0.608, 0.9375, 0.608, 0.9375, 0.5347, 0.9375, 0.5347, 0.9375, 0.608, 1.0, 0.608, 1.0, 0.5347, 0.0, 0.608, 0.0, 0.699, 0.0625, 0.699, 0.0625, 0.608, 0.0625, 0.608, 0.0625, 0.699, 0.125, 0.699, 0.125, 0.608, 0.125, 0.608, 0.125, 0.699, 0.1875, 0.699, 0.1875, 0.608, 0.1875, 0.608, 0.1875, 0.699, 0.25, 0.699, 0.25, 0.608, 0.25, 0.608, 0.25, 0.699, 0.3125, 0.699, 0.3125, 0.608, 0.3125, 0.608, 0.3125, 0.699, 0.375, 0.699, 0.375, 0.608, 0.375, 0.608, 0.375, 0.699, 0.4375, 0.699, 0.4375, 0.608, 0.4375, 0.608, 0.4375, 0.699, 0.5, 0.699, 0.5, 0.608, 0.5, 0.608, 0.5, 0.699, 0.5625, 0.699, 0.5625, 0.608, 0.5625, 0.608, 0.5625, 0.699, 0.625, 0.699, 0.625, 0.608, 0.625, 0.608, 0.625, 0.699, 0.6875, 0.699, 0.6875, 0.608, 0.6875, 0.608, 0.6875, 0.699, 0.75, 0.699, 0.75, 0.608, 0.75, 0.608, 0.75, 0.699, 0.8125, 0.699, 0.8125, 0.608, 0.8125, 0.608, 0.8125, 0.699, 0.875, 0.699, 0.875, 0.608, 0.875, 0.608, 0.875, 0.699, 0.9375, 0.699, 0.9375, 0.608, 0.9375, 0.608, 0.9375, 0.699, 1.0, 0.699, 1.0, 0.608, 0.0, 0.699, 0.0, 0.8151, 0.0625, 0.8151, 0.0625, 0.699, 0.0625, 0.699, 0.0625, 0.8151, 0.125, 0.8151, 0.125, 0.699, 0.125, 0.699, 0.125, 0.8151, 0.1875, 0.8151, 0.1875, 0.699, 0.1875, 0.699, 0.1875, 0.8151, 0.25, 0.8151, 0.25, 0.699, 0.25, 0.699, 0.25, 0.8151, 0.3125, 0.8151, 0.3125, 0.699, 0.3125, 0.699, 0.3125, 0.8151, 0.375, 0.8151, 0.375, 0.699, 0.375, 0.699, 0.375, 0.8151, 0.4375, 0.8151, 0.4375, 0.699, 0.4375, 0.699, 0.4375, 0.8151, 0.5, 0.8151, 0.5, 0.699, 0.5, 0.699, 0.5, 0.8151, 0.5625, 0.8151, 0.5625, 0.699, 0.5625, 0.699, 0.5625, 0.8151, 0.625, 0.8151, 0.625, 0.699, 0.625, 0.699, 0.625, 0.8151, 0.6875, 0.8151, 0.6875, 0.699, 0.6875, 0.699, 0.6875, 0.8151, 0.75, 0.8151, 0.75, 0.699, 0.75, 0.699, 0.75, 0.8151, 0.8125, 0.8151, 0.8125, 0.699, 0.8125, 0.699, 0.8125, 0.8151, 0.875, 0.8151, 0.875, 0.699, 0.875, 0.699, 0.875, 0.8151, 0.9375, 0.8151, 0.9375, 0.699, 0.9375, 0.699, 0.9375, 0.8151, 1.0, 0.8151, 1.0, 0.699, 0.0, 0.8151, 0.0, 1.006, 0.0625, 1.006, 0.0625, 0.8151, 0.0625, 0.8151, 0.0625, 1.006, 0.125, 1.006, 0.125, 0.8151, 0.125, 0.8151, 0.125, 1.006, 0.1875, 1.006, 0.1875, 0.8151, 0.1875, 0.8151, 0.1875, 1.006, 0.25, 1.006, 0.25, 0.8151, 0.25, 0.8151, 0.25, 1.006, 0.3125, 1.006, 0.3125, 0.8151, 0.3125, 0.8151, 0.3125, 1.006, 0.375, 1.006, 0.375, 0.8151, 0.375, 0.8151, 0.375, 1.006, 0.4375, 1.006, 0.4375, 0.8151, 0.4375, 0.8151, 0.4375, 1.006, 0.5, 1.006, 0.5, 0.8151, 0.5, 0.8151, 0.5, 1.006, 0.5625, 1.006, 0.5625, 0.8151, 0.5625, 0.8151, 0.5625, 1.006, 0.625, 1.006, 0.625, 0.8151, 0.625, 0.8151, 0.625, 1.006, 0.6875, 1.006, 0.6875, 0.8151, 0.6875, 0.8151, 0.6875, 1.006, 0.75, 1.006, 0.75, 0.8151, 0.75, 0.8151, 0.75, 1.006, 0.8125, 1.006, 0.8125, 0.8151, 0.8125, 0.8151, 0.8125, 1.006, 0.875, 1.006, 0.875, 0.8151, 0.875, 0.8151, 0.875, 1.006, 0.9375, 1.006, 0.9375, 0.8151, 0.9375, 0.8151, 0.9375, 1.006, 1.0, 1.006, 1.0, 0.8151, 0.0, 1.006, 0.0, 1.284, 0.0625, 1.284, 0.0625, 1.006, 0.0625, 1.006, 0.0625, 1.284, 0.125, 1.284, 0.125, 1.006, 0.125, 1.006, 0.125, 1.284, 0.1875, 1.284, 0.1875, 1.006, 0.1875, 1.006, 0.1875, 1.284, 0.25, 1.284, 0.25, 1.006, 0.25, 1.006, 0.25, 1.284, 0.3125, 1.284, 0.3125, 1.006, 0.3125, 1.006, 0.3125, 1.284, 0.375, 1.284, 0.375, 1.006, 0.375, 1.006, 0.375, 1.284, 0.4375, 1.284, 0.4375, 1.006, 0.4375, 1.006, 0.4375, 1.284, 0.5, 1.284, 0.5, 1.006, 0.5, 1.006, 0.5, 1.284, 0.5625, 1.284, 0.5625, 1.006, 0.5625, 1.006, 0.5625, 1.284, 0.625, 1.284, 0.625, 1.006, 0.625, 1.006, 0.625, 1.284, 0.6875, 1.284, 0.6875, 1.006, 0.6875, 1.006, 0.6875, 1.284, 0.75, 1.284, 0.75, 1.006, 0.75, 1.006, 0.75, 1.284, 0.8125, 1.284, 0.8125, 1.006, 0.8125, 1.006, 0.8125, 1.284, 0.875, 1.284, 0.875, 1.006, 0.875, 1.006, 0.875, 1.284, 0.9375, 1.284, 0.9375, 1.006, 0.9375, 1.006, 0.9375, 1.284, 1.0, 1.284, 1.0, 1.006, 0.0, 1.284, 0.0, 1.554, 0.0625, 1.554, 0.0625, 1.284, 0.0625, 1.284, 0.0625, 1.554, 0.125, 1.554, 0.125, 1.284, 0.125, 1.284, 0.125, 1.554, 0.1875, 1.554, 0.1875, 1.284, 0.1875, 1.284, 0.1875, 1.554, 0.25, 1.554, 0.25, 1.284, 0.25, 1.284, 0.25, 1.554, 0.3125, 1.554, 0.3125, 1.284, 0.3125, 1.284, 0.3125, 1.554, 0.375, 1.554, 0.375, 1.284, 0.375, 1.284, 0.375, 1.554, 0.4375, 1.554, 0.4375, 1.284, 0.4375, 1.284, 0.4375, 1.554, 0.5, 1.554, 0.5, 1.284, 0.5, 1.284, 0.5, 1.554, 0.5625, 1.554, 0.5625, 1.284, 0.5625, 1.284, 0.5625, 1.554, 0.625, 1.554, 0.625, 1.284, 0.625, 1.284, 0.625, 1.554, 0.6875, 1.554, 0.6875, 1.284, 0.6875, 1.284, 0.6875, 1.554, 0.75, 1.554, 0.75, 1.284, 0.75, 1.284, 0.75, 1.554, 0.8125, 1.554, 0.8125, 1.284, 0.8125, 1.284, 0.8125, 1.554, 0.875, 1.554, 0.875, 1.284, 0.875, 1.284, 0.875, 1.554, 0.9375, 1.554, 0.9375, 1.284, 0.9375, 1.284, 0.9375, 1.554, 1.0, 1.554, 1.0, 1.284, 0.0, 1.554, 0.0, 1.76, 0.0625, 1.76, 0.0625, 1.554, 0.0625, 1.554, 0.0625, 1.76, 0.125, 1.76, 0.125, 1.554, 0.125, 1.554, 0.125, 1.76, 0.1875, 1.76, 0.1875, 1.554, 0.1875, 1.554, 0.1875, 1.76, 0.25, 1.76, 0.25, 1.554, 0.25, 1.554, 0.25, 1.76, 0.3125, 1.76, 0.3125, 1.554, 0.3125, 1.554, 0.3125, 1.76, 0.375, 1.76, 0.375, 1.554, 0.375, 1.554, 0.375, 1.76, 0.4375, 1.76, 0.4375, 1.554, 0.4375, 1.554, 0.4375, 1.76, 0.5, 1.76, 0.5, 1.554, 0.5, 1.554, 0.5, 1.76, 0.5625, 1.76, 0.5625, 1.554, 0.5625, 1.554, 0.5625, 1.76, 0.625, 1.76, 0.625, 1.554, 0.625, 1.554, 0.625, 1.76, 0.6875, 1.76, 0.6875, 1.554, 0.6875, 1.554, 0.6875, 1.76, 0.75, 1.76, 0.75, 1.554, 0.75, 1.554, 0.75, 1.76, 0.8125, 1.76, 0.8125, 1.554, 0.8125, 1.554, 0.8125, 1.76, 0.875, 1.76, 0.875, 1.554, 0.875, 1.554, 0.875, 1.76, 0.9375, 1.76, 0.9375, 1.554, 0.9375, 1.554, 0.9375, 1.76, 1.0, 1.76, 1.0, 1.554, 0.0, 1.76, 0.0, 1.897, 0.0625, 1.897, 0.0625, 1.76, 0.0625, 1.76, 0.0625, 1.897, 0.125, 1.897, 0.125, 1.76, 0.125, 1.76, 0.125, 1.897, 0.1875, 1.897, 0.1875, 1.76, 0.1875, 1.76, 0.1875, 1.897, 0.25, 1.897, 0.25, 1.76, 0.25, 1.76, 0.25, 1.897, 0.3125, 1.897, 0.3125, 1.76, 0.3125, 1.76, 0.3125, 1.897, 0.375, 1.897, 0.375, 1.76, 0.375, 1.76, 0.375, 1.897, 0.4375, 1.897, 0.4375, 1.76, 0.4375, 1.76, 0.4375, 1.897, 0.5, 1.897, 0.5, 1.76, 0.5, 1.76, 0.5, 1.897, 0.5625, 1.897, 0.5625, 1.76, 0.5625, 1.76, 0.5625, 1.897, 0.625, 1.897, 0.625, 1.76, 0.625, 1.76, 0.625, 1.897, 0.6875, 1.897, 0.6875, 1.76, 0.6875, 1.76, 0.6875, 1.897, 0.75, 1.897, 0.75, 1.76, 0.75, 1.76, 0.75, 1.897, 0.8125, 1.897, 0.8125, 1.76, 0.8125, 1.76, 0.8125, 1.897, 0.875, 1.897, 0.875, 1.76, 0.875, 1.76, 0.875, 1.897, 0.9375, 1.897, 0.9375, 1.76, 0.9375, 1.76, 0.9375, 1.897, 1.0, 1.897, 1.0, 1.76, 0.0, 1.897, 0.0, 1.945, 0.0625, 1.945, 0.0625, 1.897, 0.0625, 1.897, 0.0625, 1.945, 0.125, 1.945, 0.125, 1.897, 0.125, 1.897, 0.125, 1.945, 0.1875, 1.945, 0.1875, 1.897, 0.1875, 1.897, 0.1875, 1.945, 0.25, 1.945, 0.25, 1.897, 0.25, 1.897, 0.25, 1.945, 0.3125, 1.945, 0.3125, 1.897, 0.3125, 1.897, 0.3125, 1.945, 0.375, 1.945, 0.375, 1.897, 0.375, 1.897, 0.375, 1.945, 0.4375, 1.945, 0.4375, 1.897, 0.4375, 1.897, 0.4375, 1.945, 0.5, 1.945, 0.5, 1.897, 0.5, 1.897, 0.5, 1.945, 0.5625, 1.945, 0.5625, 1.897, 0.5625, 1.897, 0.5625, 1.945, 0.625, 1.945, 0.625, 1.897, 0.625, 1.897, 0.625, 1.945, 0.6875, 1.945, 0.6875, 1.897, 0.6875, 1.897, 0.6875, 1.945, 0.75, 1.945, 0.75, 1.897, 0.75, 1.897, 0.75, 1.945, 0.8125, 1.945, 0.8125, 1.897, 0.8125, 1.897, 0.8125, 1.945, 0.875, 1.945, 0.875, 1.897, 0.875, 1.897, 0.875, 1.945, 0.9375, 1.945, 0.9375, 1.897, 0.9375, 1.897, 0.9375, 1.945, 1.0, 1.945, 1.0, 1.897, 0.0, 1.853, 0.0, 1.888, 0.0625, 1.888, 0.0625, 1.853, 0.0625, 1.853, 0.0625, 1.888, 0.125, 1.888, 0.125, 1.853, 0.125, 1.853, 0.125, 1.888, 0.1875, 1.888, 0.1875, 1.853, 0.1875, 1.853, 0.1875, 1.888, 0.25, 1.888, 0.25, 1.853, 0.25, 1.853, 0.25, 1.888, 0.3125, 1.888, 0.3125, 1.853, 0.3125, 1.853, 0.3125, 1.888, 0.375, 1.888, 0.375, 1.853, 0.375, 1.853, 0.375, 1.888, 0.4375, 1.888, 0.4375, 1.853, 0.4375, 1.853, 0.4375, 1.888, 0.5, 1.888, 0.5, 1.853, 0.5, 1.853, 0.5, 1.888, 0.5625, 1.888, 0.5625, 1.853, 0.5625, 1.853, 0.5625, 1.888, 0.625, 1.888, 0.625, 1.853, 0.625, 1.853, 0.625, 1.888, 0.6875, 1.888, 0.6875, 1.853, 0.6875, 1.853, 0.6875, 1.888, 0.75, 1.888, 0.75, 1.853, 0.75, 1.853, 0.75, 1.888, 0.8125, 1.888, 0.8125, 1.853, 0.8125, 1.853, 0.8125, 1.888, 0.875, 1.888, 0.875, 1.853, 0.875, 1.853, 0.875, 1.888, 0.9375, 1.888, 0.9375, 1.853, 0.9375, 1.853, 0.9375, 1.888, 1.0, 1.888, 1.0, 1.853, 0.0, 1.888, 0.0, 1.951, 0.0625, 1.951, 0.0625, 1.888, 0.0625, 1.888, 0.0625, 1.951, 0.125, 1.951, 0.125, 1.888, 0.125, 1.888, 0.125, 1.951, 0.1875, 1.951, 0.1875, 1.888, 0.1875, 1.888, 0.1875, 1.951, 0.25, 1.951, 0.25, 1.888, 0.25, 1.888, 0.25, 1.951, 0.3125, 1.951, 0.3125, 1.888, 0.3125, 1.888, 0.3125, 1.951, 0.375, 1.951, 0.375, 1.888, 0.375, 1.888, 0.375, 1.951, 0.4375, 1.951, 0.4375, 1.888, 0.4375, 1.888, 0.4375, 1.951, 0.5, 1.951, 0.5, 1.888, 0.5, 1.888, 0.5, 1.951, 0.5625, 1.951, 0.5625, 1.888, 0.5625, 1.888, 0.5625, 1.951, 0.625, 1.951, 0.625, 1.888, 0.625, 1.888, 0.625, 1.951, 0.6875, 1.951, 0.6875, 1.888, 0.6875, 1.888, 0.6875, 1.951, 0.75, 1.951, 0.75, 1.888, 0.75, 1.888, 0.75, 1.951, 0.8125, 1.951, 0.8125, 1.888, 0.8125, 1.888, 0.8125, 1.951, 0.875, 1.951, 0.875, 1.888, 0.875, 1.888, 0.875, 1.951, 0.9375, 1.951, 0.9375, 1.888, 0.9375, 1.888, 0.9375, 1.951, 1.0, 1.951, 1.0, 1.888, 0.0, 1.951, 0.0, 2.057, 0.0625, 2.057, 0.0625, 1.951, 0.0625, 1.951, 0.0625, 2.057, 0.125, 2.057, 0.125, 1.951, 0.125, 1.951, 0.125, 2.057, 0.1875, 2.057, 0.1875, 1.951, 0.1875, 1.951, 0.1875, 2.057, 0.25, 2.057, 0.25, 1.951, 0.25, 1.951, 0.25, 2.057, 0.3125, 2.057, 0.3125, 1.951, 0.3125, 1.951, 0.3125, 2.057, 0.375, 2.057, 0.375, 1.951, 0.375, 1.951, 0.375, 2.057, 0.4375, 2.057, 0.4375, 1.951, 0.4375, 1.951, 0.4375, 2.057, 0.5, 2.057, 0.5, 1.951, 0.5, 1.951, 0.5, 2.057, 0.5625, 2.057, 0.5625, 1.951, 0.5625, 1.951, 0.5625, 2.057, 0.625, 2.057, 0.625, 1.951, 0.625, 1.951, 0.625, 2.057, 0.6875, 2.057, 0.6875, 1.951, 0.6875, 1.951, 0.6875, 2.057, 0.75, 2.057, 0.75, 1.951, 0.75, 1.951, 0.75, 2.057, 0.8125, 2.057, 0.8125, 1.951, 0.8125, 1.951, 0.8125, 2.057, 0.875, 2.057, 0.875, 1.951, 0.875, 1.951, 0.875, 2.057, 0.9375, 2.057, 0.9375, 1.951, 0.9375, 1.951, 0.9375, 2.057, 1.0, 2.057, 1.0, 1.951, 0.0, 2.057, 0.0, 2.203, 0.0625, 2.203, 0.0625, 2.057, 0.0625, 2.057, 0.0625, 2.203, 0.125, 2.203, 0.125, 2.057, 0.125, 2.057, 0.125, 2.203, 0.1875, 2.203, 0.1875, 2.057, 0.1875, 2.057, 0.1875, 2.203, 0.25, 2.203, 0.25, 2.057, 0.25, 2.057, 0.25, 2.203, 0.3125, 2.203, 0.3125, 2.057, 0.3125, 2.057, 0.3125, 2.203, 0.375, 2.203, 0.375, 2.057, 0.375, 2.057, 0.375, 2.203, 0.4375, 2.203, 0.4375, 2.057, 0.4375, 2.057, 0.4375, 2.203, 0.5, 2.203, 0.5, 2.057, 0.5, 2.057, 0.5, 2.203, 0.5625, 2.203, 0.5625, 2.057, 0.5625, 2.057, 0.5625, 2.203, 0.625, 2.203, 0.625, 2.057, 0.625, 2.057, 0.625, 2.203, 0.6875, 2.203, 0.6875, 2.057, 0.6875, 2.057, 0.6875, 2.203, 0.75, 2.203, 0.75, 2.057, 0.75, 2.057, 0.75, 2.203, 0.8125, 2.203, 0.8125, 2.057, 0.8125, 2.057, 0.8125, 2.203, 0.875, 2.203, 0.875, 2.057, 0.875, 2.057, 0.875, 2.203, 0.9375, 2.203, 0.9375, 2.057, 0.9375, 2.057, 0.9375, 2.203, 1.0, 2.203, 1.0, 2.057, 0.0, 2.203, 0.0, 2.423, 0.0625, 2.423, 0.0625, 2.203, 0.0625, 2.203, 0.0625, 2.423, 0.125, 2.423, 0.125, 2.203, 0.125, 2.203, 0.125, 2.423, 0.1875, 2.423, 0.1875, 2.203, 0.1875, 2.203, 0.1875, 2.423, 0.25, 2.423, 0.25, 2.203, 0.25, 2.203, 0.25, 2.423, 0.3125, 2.423, 0.3125, 2.203, 0.3125, 2.203, 0.3125, 2.423, 0.375, 2.423, 0.375, 2.203, 0.375, 2.203, 0.375, 2.423, 0.4375, 2.423, 0.4375, 2.203, 0.4375, 2.203, 0.4375, 2.423, 0.5, 2.423, 0.5, 2.203, 0.5, 2.203, 0.5, 2.423, 0.5625, 2.423, 0.5625, 2.203, 0.5625, 2.203, 0.5625, 2.423, 0.625, 2.423, 0.625, 2.203, 0.625, 2.203, 0.625, 2.423, 0.6875, 2.423, 0.6875, 2.203, 0.6875, 2.203, 0.6875, 2.423, 0.75, 2.423, 0.75, 2.203, 0.75, 2.203, 0.75, 2.423, 0.8125, 2.423, 0.8125, 2.203, 0.8125, 2.203, 0.8125, 2.423, 0.875, 2.423, 0.875, 2.203, 0.875, 2.203, 0.875, 2.423, 0.9375, 2.423, 0.9375, 2.203, 0.9375, 2.203, 0.9375, 2.423, 1.0, 2.423, 1.0, 2.203, 0.0, 2.423, 0.0, 2.717, 0.0625, 2.717, 0.0625, 2.423, 0.0625, 2.423, 0.0625, 2.717, 0.125, 2.717, 0.125, 2.423, 0.125, 2.423, 0.125, 2.717, 0.1875, 2.717, 0.1875, 2.423, 0.1875, 2.423, 0.1875, 2.717, 0.25, 2.717, 0.25, 2.423, 0.25, 2.423, 0.25, 2.717, 0.3125, 2.717, 0.3125, 2.423, 0.3125, 2.423, 0.3125, 2.717, 0.375, 2.717, 0.375, 2.423, 0.375, 2.423, 0.375, 2.717, 0.4375, 2.717, 0.4375, 2.423, 0.4375, 2.423, 0.4375, 2.717, 0.5, 2.717, 0.5, 2.423, 0.5, 2.423, 0.5, 2.717, 0.5625, 2.717, 0.5625, 2.423, 0.5625, 2.423, 0.5625, 2.717, 0.625, 2.717, 0.625, 2.423, 0.625, 2.423, 0.625, 2.717, 0.6875, 2.717, 0.6875, 2.423, 0.6875, 2.423, 0.6875, 2.717, 0.75, 2.717, 0.75, 2.423, 0.75, 2.423, 0.75, 2.717, 0.8125, 2.717, 0.8125, 2.423, 0.8125, 2.423, 0.8125, 2.717, 0.875, 2.717, 0.875, 2.423, 0.875, 2.423, 0.875, 2.717, 0.9375, 2.717, 0.9375, 2.423, 0.9375, 2.423, 0.9375, 2.717, 1.0, 2.717, 1.0, 2.423, 0.0, 2.717, 0.0, 3.054, 0.0625, 3.054, 0.0625, 2.717, 0.0625, 2.717, 0.0625, 3.054, 0.125, 3.054, 0.125, 2.717, 0.125, 2.717, 0.125, 3.054, 0.1875, 3.054, 0.1875, 2.717, 0.1875, 2.717, 0.1875, 3.054, 0.25, 3.054, 0.25, 2.717, 0.25, 2.717, 0.25, 3.054, 0.3125, 3.054, 0.3125, 2.717, 0.3125, 2.717, 0.3125, 3.054, 0.375, 3.054, 0.375, 2.717, 0.375, 2.717, 0.375, 3.054, 0.4375, 3.054, 0.4375, 2.717, 0.4375, 2.717, 0.4375, 3.054, 0.5, 3.054, 0.5, 2.717, 0.5, 2.717, 0.5, 3.054, 0.5625, 3.054, 0.5625, 2.717, 0.5625, 2.717, 0.5625, 3.054, 0.625, 3.054, 0.625, 2.717, 0.625, 2.717, 0.625, 3.054, 0.6875, 3.054, 0.6875, 2.717, 0.6875, 2.717, 0.6875, 3.054, 0.75, 3.054, 0.75, 2.717, 0.75, 2.717, 0.75, 3.054, 0.8125, 3.054, 0.8125, 2.717, 0.8125, 2.717, 0.8125, 3.054, 0.875, 3.054, 0.875, 2.717, 0.875, 2.717, 0.875, 3.054, 0.9375, 3.054, 0.9375, 2.717, 0.9375, 2.717, 0.9375, 3.054, 1.0, 3.054, 1.0, 2.717, 0.0, 3.054, 0.0, 3.38, 0.0625, 3.38, 0.0625, 3.054, 0.0625, 3.054, 0.0625, 3.38, 0.125, 3.38, 0.125, 3.054, 0.125, 3.054, 0.125, 3.38, 0.1875, 3.38, 0.1875, 3.054, 0.1875, 3.054, 0.1875, 3.38, 0.25, 3.38, 0.25, 3.054, 0.25, 3.054, 0.25, 3.38, 0.3125, 3.38, 0.3125, 3.054, 0.3125, 3.054, 0.3125, 3.38, 0.375, 3.38, 0.375, 3.054, 0.375, 3.054, 0.375, 3.38, 0.4375, 3.38, 0.4375, 3.054, 0.4375, 3.054, 0.4375, 3.38, 0.5, 3.38, 0.5, 3.054, 0.5, 3.054, 0.5, 3.38, 0.5625, 3.38, 0.5625, 3.054, 0.5625, 3.054, 0.5625, 3.38, 0.625, 3.38, 0.625, 3.054, 0.625, 3.054, 0.625, 3.38, 0.6875, 3.38, 0.6875, 3.054, 0.6875, 3.054, 0.6875, 3.38, 0.75, 3.38, 0.75, 3.054, 0.75, 3.054, 0.75, 3.38, 0.8125, 3.38, 0.8125, 3.054, 0.8125, 3.054, 0.8125, 3.38, 0.875, 3.38, 0.875, 3.054, 0.875, 3.054, 0.875, 3.38, 0.9375, 3.38, 0.9375, 3.054, 0.9375, 3.054, 0.9375, 3.38, 1.0, 3.38, 1.0, 3.054, 0.0, 3.38, 0.0, 3.586, 0.0625, 3.586, 0.0625, 3.38, 0.0625, 3.38, 0.0625, 3.586, 0.125, 3.586, 0.125, 3.38, 0.125, 3.38, 0.125, 3.586, 0.1875, 3.586, 0.1875, 3.38, 0.1875, 3.38, 0.1875, 3.586, 0.25, 3.586, 0.25, 3.38, 0.25, 3.38, 0.25, 3.586, 0.3125, 3.586, 0.3125, 3.38, 0.3125, 3.38, 0.3125, 3.586, 0.375, 3.586, 0.375, 3.38, 0.375, 3.38, 0.375, 3.586, 0.4375, 3.586, 0.4375, 3.38, 0.4375, 3.38, 0.4375, 3.586, 0.5, 3.586, 0.5, 3.38, 0.5, 3.38, 0.5, 3.586, 0.5625, 3.586, 0.5625, 3.38, 0.5625, 3.38, 0.5625, 3.586, 0.625, 3.586, 0.625, 3.38, 0.625, 3.38, 0.625, 3.586, 0.6875, 3.586, 0.6875, 3.38, 0.6875, 3.38, 0.6875, 3.586, 0.75, 3.586, 0.75, 3.38, 0.75, 3.38, 0.75, 3.586, 0.8125, 3.586, 0.8125, 3.38, 0.8125, 3.38, 0.8125, 3.586, 0.875, 3.586, 0.875, 3.38, 0.875, 3.38, 0.875, 3.586, 0.9375, 3.586, 0.9375, 3.38, 0.9375, 3.38, 0.9375, 3.586, 1.0, 3.586, 1.0, 3.38, 0.0, 3.586, 0.0, 3.643, 0.0625, 3.643, 0.0625, 3.586, 0.0625, 3.586, 0.0625, 3.643, 0.125, 3.643, 0.125, 3.586, 0.125, 3.586, 0.125, 3.643, 0.1875, 3.643, 0.1875, 3.586, 0.1875, 3.586, 0.1875, 3.643, 0.25, 3.643, 0.25, 3.586, 0.25, 3.586, 0.25, 3.643, 0.3125, 3.643, 0.3125, 3.586, 0.3125, 3.586, 0.3125, 3.643, 0.375, 3.643, 0.375, 3.586, 0.375, 3.586, 0.375, 3.643, 0.4375, 3.643, 0.4375, 3.586, 0.4375, 3.586, 0.4375, 3.643, 0.5, 3.643, 0.5, 3.586, 0.5, 3.586, 0.5, 3.643, 0.5625, 3.643, 0.5625, 3.586, 0.5625, 3.586, 0.5625, 3.643, 0.625, 3.643, 0.625, 3.586, 0.625, 3.586, 0.625, 3.643, 0.6875, 3.643, 0.6875, 3.586, 0.6875, 3.586, 0.6875, 3.643, 0.75, 3.643, 0.75, 3.586, 0.75, 3.586, 0.75, 3.643, 0.8125, 3.643, 0.8125, 3.586, 0.8125, 3.586, 0.8125, 3.643, 0.875, 3.643, 0.875, 3.586, 0.875, 3.586, 0.875, 3.643, 0.9375, 3.643, 0.9375, 3.586, 0.9375, 3.586, 0.9375, 3.643, 1.0, 3.643, 1.0, 3.586, 0.0, 2.997, 0.0, 2.971, 0.0625, 2.971, 0.0625, 2.997, 0.0625, 2.997, 0.0625, 2.971, 0.125, 2.971, 0.125, 2.997, 0.125, 2.997, 0.125, 2.971, 0.1875, 2.971, 0.1875, 2.997, 0.1875, 2.997, 0.1875, 2.971, 0.25, 2.971, 0.25, 2.997, 0.25, 2.997, 0.25, 2.971, 0.3125, 2.971, 0.3125, 2.997, 0.3125, 2.997, 0.3125, 2.971, 0.375, 2.971, 0.375, 2.997, 0.375, 2.997, 0.375, 2.971, 0.4375, 2.971, 0.4375, 2.997, 0.4375, 2.997, 0.4375, 2.971, 0.5, 2.971, 0.5, 2.997, 0.5, 2.997, 0.5, 2.971, 0.5625, 2.971, 0.5625, 2.997, 0.5625, 2.997, 0.5625, 2.971, 0.625, 2.971, 0.625, 2.997, 0.625, 2.997, 0.625, 2.971, 0.6875, 2.971, 0.6875, 2.997, 0.6875, 2.997, 0.6875, 2.971, 0.75, 2.971, 0.75, 2.997, 0.75, 2.997, 0.75, 2.971, 0.8125, 2.971, 0.8125, 2.997, 0.8125, 2.997, 0.8125, 2.971, 0.875, 2.971, 0.875, 2.997, 0.875, 2.997, 0.875, 2.971, 0.9375, 2.971, 0.9375, 2.997, 0.9375, 2.997, 0.9375, 2.971, 1.0, 2.971, 1.0, 2.997, 0.0, 2.971, 0.0, 2.898, 0.0625, 2.898, 0.0625, 2.971, 0.0625, 2.971, 0.0625, 2.898, 0.125, 2.898, 0.125, 2.971, 0.125, 2.971, 0.125, 2.898, 0.1875, 2.898, 0.1875, 2.971, 0.1875, 2.971, 0.1875, 2.898, 0.25, 2.898, 0.25, 2.971, 0.25, 2.971, 0.25, 2.898, 0.3125, 2.898, 0.3125, 2.971, 0.3125, 2.971, 0.3125, 2.898, 0.375, 2.898, 0.375, 2.971, 0.375, 2.971, 0.375, 2.898, 0.4375, 2.898, 0.4375, 2.971, 0.4375, 2.971, 0.4375, 2.898, 0.5, 2.898, 0.5, 2.971, 0.5, 2.971, 0.5, 2.898, 0.5625, 2.898, 0.5625, 2.971, 0.5625, 2.971, 0.5625, 2.898, 0.625, 2.898, 0.625, 2.971, 0.625, 2.971, 0.625, 2.898, 0.6875, 2.898, 0.6875, 2.971, 0.6875, 2.971, 0.6875, 2.898, 0.75, 2.898, 0.75, 2.971, 0.75, 2.971, 0.75, 2.898, 0.8125, 2.898, 0.8125, 2.971, 0.8125, 2.971, 0.8125, 2.898, 0.875, 2.898, 0.875, 2.971, 0.875, 2.971, 0.875, 2.898, 0.9375, 2.898, 0.9375, 2.971, 0.9375, 2.971, 0.9375, 2.898, 1.0, 2.898, 1.0, 2.971, 0.0, 2.898, 0.0, 2.814, 0.0625, 2.814, 0.0625, 2.898, 0.0625, 2.898, 0.0625, 2.814, 0.125, 2.814, 0.125, 2.898, 0.125, 2.898, 0.125, 2.814, 0.1875, 2.814, 0.1875, 2.898, 0.1875, 2.898, 0.1875, 2.814, 0.25, 2.814, 0.25, 2.898, 0.25, 2.898, 0.25, 2.814, 0.3125, 2.814, 0.3125, 2.898, 0.3125, 2.898, 0.3125, 2.814, 0.375, 2.814, 0.375, 2.898, 0.375, 2.898, 0.375, 2.814, 0.4375, 2.814, 0.4375, 2.898, 0.4375, 2.898, 0.4375, 2.814, 0.5, 2.814, 0.5, 2.898, 0.5, 2.898, 0.5, 2.814, 0.5625, 2.814, 0.5625, 2.898, 0.5625, 2.898, 0.5625, 2.814, 0.625, 2.814, 0.625, 2.898, 0.625, 2.898, 0.625, 2.814, 0.6875, 2.814, 0.6875, 2.898, 0.6875, 2.898, 0.6875, 2.814, 0.75, 2.814, 0.75, 2.898, 0.75, 2.898, 0.75, 2.814, 0.8125, 2.814, 0.8125, 2.898, 0.8125, 2.898, 0.8125, 2.814, 0.875, 2.814, 0.875, 2.898, 0.875, 2.898, 0.875, 2.814, 0.9375, 2.814, 0.9375, 2.898, 0.9375, 2.898, 0.9375, 2.814, 1.0, 2.814, 1.0, 2.898, 0.0, 2.814, 0.0, 2.705, 0.0625, 2.705, 0.0625, 2.814, 0.0625, 2.814, 0.0625, 2.705, 0.125, 2.705, 0.125, 2.814, 0.125, 2.814, 0.125, 2.705, 0.1875, 2.705, 0.1875, 2.814, 0.1875, 2.814, 0.1875, 2.705, 0.25, 2.705, 0.25, 2.814, 0.25, 2.814, 0.25, 2.705, 0.3125, 2.705, 0.3125, 2.814, 0.3125, 2.814, 0.3125, 2.705, 0.375, 2.705, 0.375, 2.814, 0.375, 2.814, 0.375, 2.705, 0.4375, 2.705, 0.4375, 2.814, 0.4375, 2.814, 0.4375, 2.705, 0.5, 2.705, 0.5, 2.814, 0.5, 2.814, 0.5, 2.705, 0.5625, 2.705, 0.5625, 2.814, 0.5625, 2.814, 0.5625, 2.705, 0.625, 2.705, 0.625, 2.814, 0.625, 2.814, 0.625, 2.705, 0.6875, 2.705, 0.6875, 2.814, 0.6875, 2.814, 0.6875, 2.705, 0.75, 2.705, 0.75, 2.814, 0.75, 2.814, 0.75, 2.705, 0.8125, 2.705, 0.8125, 2.814, 0.8125, 2.814, 0.8125, 2.705, 0.875, 2.705, 0.875, 2.814, 0.875, 2.814, 0.875, 2.705, 0.9375, 2.705, 0.9375, 2.814, 0.9375, 2.814, 0.9375, 2.705, 1.0, 2.705, 1.0, 2.814, 0.0, 2.705, 0.0, 2.554, 0.0625, 2.554, 0.0625, 2.705, 0.0625, 2.705, 0.0625, 2.554, 0.125, 2.554, 0.125, 2.705, 0.125, 2.705, 0.125, 2.554, 0.1875, 2.554, 0.1875, 2.705, 0.1875, 2.705, 0.1875, 2.554, 0.25, 2.554, 0.25, 2.705, 0.25, 2.705, 0.25, 2.554, 0.3125, 2.554, 0.3125, 2.705, 0.3125, 2.705, 0.3125, 2.554, 0.375, 2.554, 0.375, 2.705, 0.375, 2.705, 0.375, 2.554, 0.4375, 2.554, 0.4375, 2.705, 0.4375, 2.705, 0.4375, 2.554, 0.5, 2.554, 0.5, 2.705, 0.5, 2.705, 0.5, 2.554, 0.5625, 2.554, 0.5625, 2.705, 0.5625, 2.705, 0.5625, 2.554, 0.625, 2.554, 0.625, 2.705, 0.625, 2.705, 0.625, 2.554, 0.6875, 2.554, 0.6875, 2.705, 0.6875, 2.705, 0.6875, 2.554, 0.75, 2.554, 0.75, 2.705, 0.75, 2.705, 0.75, 2.554, 0.8125, 2.554, 0.8125, 2.705, 0.8125, 2.705, 0.8125, 2.554, 0.875, 2.554, 0.875, 2.705, 0.875, 2.705, 0.875, 2.554, 0.9375, 2.554, 0.9375, 2.705, 0.9375, 2.705, 0.9375, 2.554, 1.0, 2.554, 1.0, 2.705, 0.0, 2.554, 0.0, 2.502, 0.0625, 2.502, 0.0625, 2.554, 0.0625, 2.554, 0.0625, 2.502, 0.125, 2.502, 0.125, 2.554, 0.125, 2.554, 0.125, 2.502, 0.1875, 2.502, 0.1875, 2.554, 0.1875, 2.554, 0.1875, 2.502, 0.25, 2.502, 0.25, 2.554, 0.25, 2.554, 0.25, 2.502, 0.3125, 2.502, 0.3125, 2.554, 0.3125, 2.554, 0.3125, 2.502, 0.375, 2.502, 0.375, 2.554, 0.375, 2.554, 0.375, 2.502, 0.4375, 2.502, 0.4375, 2.554, 0.4375, 2.554, 0.4375, 2.502, 0.5, 2.502, 0.5, 2.554, 0.5, 2.554, 0.5, 2.502, 0.5625, 2.502, 0.5625, 2.554, 0.5625, 2.554, 0.5625, 2.502, 0.625, 2.502, 0.625, 2.554, 0.625, 2.554, 0.625, 2.502, 0.6875, 2.502, 0.6875, 2.554, 0.6875, 2.554, 0.6875, 2.502, 0.75, 2.502, 0.75, 2.554, 0.75, 2.554, 0.75, 2.502, 0.8125, 2.502, 0.8125, 2.554, 0.8125, 2.554, 0.8125, 2.502, 0.875, 2.502, 0.875, 2.554, 0.875, 2.554, 0.875, 2.502, 0.9375, 2.502, 0.9375, 2.554, 0.9375, 2.554, 0.9375, 2.502, 1.0, 2.502, 1.0, 2.554, 0.0, 2.502, 0.0, 2.494, 0.0625, 2.494, 0.0625, 2.502, 0.0625, 2.502, 0.0625, 2.494, 0.125, 2.494, 0.125, 2.502, 0.125, 2.502, 0.125, 2.494, 0.1875, 2.494, 0.1875, 2.502, 0.1875, 2.502, 0.1875, 2.494, 0.25, 2.494, 0.25, 2.502, 0.25, 2.502, 0.25, 2.494, 0.3125, 2.494, 0.3125, 2.502, 0.3125, 2.502, 0.3125, 2.494, 0.375, 2.494, 0.375, 2.502, 0.375, 2.502, 0.375, 2.494, 0.4375, 2.494, 0.4375, 2.502, 0.4375, 2.502, 0.4375, 2.494, 0.5, 2.494, 0.5, 2.502, 0.5, 2.502, 0.5, 2.494, 0.5625, 2.494, 0.5625, 2.502, 0.5625, 2.502, 0.5625, 2.494, 0.625, 2.494, 0.625, 2.502, 0.625, 2.502, 0.625, 2.494, 0.6875, 2.494, 0.6875, 2.502, 0.6875, 2.502, 0.6875, 2.494, 0.75, 2.494, 0.75, 2.502, 0.75, 2.502, 0.75, 2.494, 0.8125, 2.494, 0.8125, 2.502, 0.8125, 2.502, 0.8125, 2.494, 0.875, 2.494, 0.875, 2.502, 0.875, 2.502, 0.875, 2.494, 0.9375, 2.494, 0.9375, 2.502, 0.9375, 2.502, 0.9375, 2.494, 1.0, 2.494, 1.0, 2.502, 0.0, 2.494, 0.0, 2.641, 0.0625, 2.641, 0.0625, 2.494, 0.0625, 2.494, 0.0625, 2.641, 0.125, 2.641, 0.125, 2.494, 0.125, 2.494, 0.125, 2.641, 0.1875, 2.641, 0.1875, 2.494, 0.1875, 2.494, 0.1875, 2.641, 0.25, 2.641, 0.25, 2.494, 0.25, 2.494, 0.25, 2.641, 0.3125, 2.641, 0.3125, 2.494, 0.3125, 2.494, 0.3125, 2.641, 0.375, 2.641, 0.375, 2.494, 0.375, 2.494, 0.375, 2.641, 0.4375, 2.641, 0.4375, 2.494, 0.4375, 2.494, 0.4375, 2.641, 0.5, 2.641, 0.5, 2.494, 0.5, 2.494, 0.5, 2.641, 0.5625, 2.641, 0.5625, 2.494, 0.5625, 2.494, 0.5625, 2.641, 0.625, 2.641, 0.625, 2.494, 0.625, 2.494, 0.625, 2.641, 0.6875, 2.641, 0.6875, 2.494, 0.6875, 2.494, 0.6875, 2.641, 0.75, 2.641, 0.75, 2.494, 0.75, 2.494, 0.75, 2.641, 0.8125, 2.641, 0.8125, 2.494, 0.8125, 2.494, 0.8125, 2.641, 0.875, 2.641, 0.875, 2.494, 0.875, 2.494, 0.875, 2.641, 0.9375, 2.641, 0.9375, 2.494, 0.9375, 2.494, 0.9375, 2.641, 1.0, 2.641, 1.0, 2.494, 0.0, 2.641, 0.0, 2.868, 0.0625, 2.868, 0.0625, 2.641, 0.0625, 2.641, 0.0625, 2.868, 0.125, 2.868, 0.125, 2.641, 0.125, 2.641, 0.125, 2.868, 0.1875, 2.868, 0.1875, 2.641, 0.1875, 2.641, 0.1875, 2.868, 0.25, 2.868, 0.25, 2.641, 0.25, 2.641, 0.25, 2.868, 0.3125, 2.868, 0.3125, 2.641, 0.3125, 2.641, 0.3125, 2.868, 0.375, 2.868, 0.375, 2.641, 0.375, 2.641, 0.375, 2.868, 0.4375, 2.868, 0.4375, 2.641, 0.4375, 2.641, 0.4375, 2.868, 0.5, 2.868, 0.5, 2.641, 0.5, 2.641, 0.5, 2.868, 0.5625, 2.868, 0.5625, 2.641, 0.5625, 2.641, 0.5625, 2.868, 0.625, 2.868, 0.625, 2.641, 0.625, 2.641, 0.625, 2.868, 0.6875, 2.868, 0.6875, 2.641, 0.6875, 2.641, 0.6875, 2.868, 0.75, 2.868, 0.75, 2.641, 0.75, 2.641, 0.75, 2.868, 0.8125, 2.868, 0.8125, 2.641, 0.8125, 2.641, 0.8125, 2.868, 0.875, 2.868, 0.875, 2.641, 0.875, 2.641, 0.875, 2.868, 0.9375, 2.868, 0.9375, 2.641, 0.9375, 2.641, 0.9375, 2.868, 1.0, 2.868, 1.0, 2.641, 0.0, 2.868, 0.0, 3.139, 0.0625, 3.139, 0.0625, 2.868, 0.0625, 2.868, 0.0625, 3.139, 0.125, 3.139, 0.125, 2.868, 0.125, 2.868, 0.125, 3.139, 0.1875, 3.139, 0.1875, 2.868, 0.1875, 2.868, 0.1875, 3.139, 0.25, 3.139, 0.25, 2.868, 0.25, 2.868, 0.25, 3.139, 0.3125, 3.139, 0.3125, 2.868, 0.3125, 2.868, 0.3125, 3.139, 0.375, 3.139, 0.375, 2.868, 0.375, 2.868, 0.375, 3.139, 0.4375, 3.139, 0.4375, 2.868, 0.4375, 2.868, 0.4375, 3.139, 0.5, 3.139, 0.5, 2.868, 0.5, 2.868, 0.5, 3.139, 0.5625, 3.139, 0.5625, 2.868, 0.5625, 2.868, 0.5625, 3.139, 0.625, 3.139, 0.625, 2.868, 0.625, 2.868, 0.625, 3.139, 0.6875, 3.139, 0.6875, 2.868, 0.6875, 2.868, 0.6875, 3.139, 0.75, 3.139, 0.75, 2.868, 0.75, 2.868, 0.75, 3.139, 0.8125, 3.139, 0.8125, 2.868, 0.8125, 2.868, 0.8125, 3.139, 0.875, 3.139, 0.875, 2.868, 0.875, 2.868, 0.875, 3.139, 0.9375, 3.139, 0.9375, 2.868, 0.9375, 2.868, 0.9375, 3.139, 1.0, 3.139, 1.0, 2.868, 0.0, 3.139, 0.0, 3.444, 0.0625, 3.444, 0.0625, 3.139, 0.0625, 3.139, 0.0625, 3.444, 0.125, 3.444, 0.125, 3.139, 0.125, 3.139, 0.125, 3.444, 0.1875, 3.444, 0.1875, 3.139, 0.1875, 3.139, 0.1875, 3.444, 0.25, 3.444, 0.25, 3.139, 0.25, 3.139, 0.25, 3.444, 0.3125, 3.444, 0.3125, 3.139, 0.3125, 3.139, 0.3125, 3.444, 0.375, 3.444, 0.375, 3.139, 0.375, 3.139, 0.375, 3.444, 0.4375, 3.444, 0.4375, 3.139, 0.4375, 3.139, 0.4375, 3.444, 0.5, 3.444, 0.5, 3.139, 0.5, 3.139, 0.5, 3.444, 0.5625, 3.444, 0.5625, 3.139, 0.5625, 3.139, 0.5625, 3.444, 0.625, 3.444, 0.625, 3.139, 0.625, 3.139, 0.625, 3.444, 0.6875, 3.444, 0.6875, 3.139, 0.6875, 3.139, 0.6875, 3.444, 0.75, 3.444, 0.75, 3.139, 0.75, 3.139, 0.75, 3.444, 0.8125, 3.444, 0.8125, 3.139, 0.8125, 3.139, 0.8125, 3.444, 0.875, 3.444, 0.875, 3.139, 0.875, 3.139, 0.875, 3.444, 0.9375, 3.444, 0.9375, 3.139, 0.9375, 3.139, 0.9375, 3.444, 1.0, 3.444, 1.0, 3.139, 0.0, 3.444, 0.0, 3.764, 0.0625, 3.764, 0.0625, 3.444, 0.0625, 3.444, 0.0625, 3.764, 0.125, 3.764, 0.125, 3.444, 0.125, 3.444, 0.125, 3.764, 0.1875, 3.764, 0.1875, 3.444, 0.1875, 3.444, 0.1875, 3.764, 0.25, 3.764, 0.25, 3.444, 0.25, 3.444, 0.25, 3.764, 0.3125, 3.764, 0.3125, 3.444, 0.3125, 3.444, 0.3125, 3.764, 0.375, 3.764, 0.375, 3.444, 0.375, 3.444, 0.375, 3.764, 0.4375, 3.764, 0.4375, 3.444, 0.4375, 3.444, 0.4375, 3.764, 0.5, 3.764, 0.5, 3.444, 0.5, 3.444, 0.5, 3.764, 0.5625, 3.764, 0.5625, 3.444, 0.5625, 3.444, 0.5625, 3.764, 0.625, 3.764, 0.625, 3.444, 0.625, 3.444, 0.625, 3.764, 0.6875, 3.764, 0.6875, 3.444, 0.6875, 3.444, 0.6875, 3.764, 0.75, 3.764, 0.75, 3.444, 0.75, 3.444, 0.75, 3.764, 0.8125, 3.764, 0.8125, 3.444, 0.8125, 3.444, 0.8125, 3.764, 0.875, 3.764, 0.875, 3.444, 0.875, 3.444, 0.875, 3.764, 0.9375, 3.764, 0.9375, 3.444, 0.9375, 3.444, 0.9375, 3.764, 1.0, 3.764, 1.0, 3.444, 0.0, 3.764, 0.0, 4.056, 0.0625, 4.056, 0.0625, 3.764, 0.0625, 3.764, 0.0625, 4.056, 0.125, 4.056, 0.125, 3.764, 0.125, 3.764, 0.125, 4.056, 0.1875, 4.056, 0.1875, 3.764, 0.1875, 3.764, 0.1875, 4.056, 0.25, 4.056, 0.25, 3.764, 0.25, 3.764, 0.25, 4.056, 0.3125, 4.056, 0.3125, 3.764, 0.3125, 3.764, 0.3125, 4.056, 0.375, 4.056, 0.375, 3.764, 0.375, 3.764, 0.375, 4.056, 0.4375, 4.056, 0.4375, 3.764, 0.4375, 3.764, 0.4375, 4.056, 0.5, 4.056, 0.5, 3.764, 0.5, 3.764, 0.5, 4.056, 0.5625, 4.056, 0.5625, 3.764, 0.5625, 3.764, 0.5625, 4.056, 0.625, 4.056, 0.625, 3.764, 0.625, 3.764, 0.625, 4.056, 0.6875, 4.056, 0.6875, 3.764, 0.6875, 3.764, 0.6875, 4.056, 0.75, 4.056, 0.75, 3.764, 0.75, 3.764, 0.75, 4.056, 0.8125, 4.056, 0.8125, 3.764, 0.8125, 3.764, 0.8125, 4.056, 0.875, 4.056, 0.875, 3.764, 0.875, 3.764, 0.875, 4.056, 0.9375, 4.056, 0.9375, 3.764, 0.9375, 3.764, 0.9375, 4.056, 1.0, 4.056, 1.0, 3.764, 0.0, 4.056, 0.0, 4.32, 0.0625, 4.32, 0.0625, 4.056, 0.0625, 4.056, 0.0625, 4.32, 0.125, 4.32, 0.125, 4.056, 0.125, 4.056, 0.125, 4.32, 0.1875, 4.32, 0.1875, 4.056, 0.1875, 4.056, 0.1875, 4.32, 0.25, 4.32, 0.25, 4.056, 0.25, 4.056, 0.25, 4.32, 0.3125, 4.32, 0.3125, 4.056, 0.3125, 4.056, 0.3125, 4.32, 0.375, 4.32, 0.375, 4.056, 0.375, 4.056, 0.375, 4.32, 0.4375, 4.32, 0.4375, 4.056, 0.4375, 4.056, 0.4375, 4.32, 0.5, 4.32, 0.5, 4.056, 0.5, 4.056, 0.5, 4.32, 0.5625, 4.32, 0.5625, 4.056, 0.5625, 4.056, 0.5625, 4.32, 0.625, 4.32, 0.625, 4.056, 0.625, 4.056, 0.625, 4.32, 0.6875, 4.32, 0.6875, 4.056, 0.6875, 4.056, 0.6875, 4.32, 0.75, 4.32, 0.75, 4.056, 0.75, 4.056, 0.75, 4.32, 0.8125, 4.32, 0.8125, 4.056, 0.8125, 4.056, 0.8125, 4.32, 0.875, 4.32, 0.875, 4.056, 0.875, 4.056, 0.875, 4.32, 0.9375, 4.32, 0.9375, 4.056, 0.9375, 4.056, 0.9375, 4.32, 1.0, 4.32, 1.0, 4.056, 0.0, 4.32, 0.0, 4.57, 0.0625, 4.57, 0.0625, 4.32, 0.0625, 4.32, 0.0625, 4.57, 0.125, 4.57, 0.125, 4.32, 0.125, 4.32, 0.125, 4.57, 0.1875, 4.57, 0.1875, 4.32, 0.1875, 4.32, 0.1875, 4.57, 0.25, 4.57, 0.25, 4.32, 0.25, 4.32, 0.25, 4.57, 0.3125, 4.57, 0.3125, 4.32, 0.3125, 4.32, 0.3125, 4.57, 0.375, 4.57, 0.375, 4.32, 0.375, 4.32, 0.375, 4.57, 0.4375, 4.57, 0.4375, 4.32, 0.4375, 4.32, 0.4375, 4.57, 0.5, 4.57, 0.5, 4.32, 0.5, 4.32, 0.5, 4.57, 0.5625, 4.57, 0.5625, 4.32, 0.5625, 4.32, 0.5625, 4.57, 0.625, 4.57, 0.625, 4.32, 0.625, 4.32, 0.625, 4.57, 0.6875, 4.57, 0.6875, 4.32, 0.6875, 4.32, 0.6875, 4.57, 0.75, 4.57, 0.75, 4.32, 0.75, 4.32, 0.75, 4.57, 0.8125, 4.57, 0.8125, 4.32, 0.8125, 4.32, 0.8125, 4.57, 0.875, 4.57, 0.875, 4.32, 0.875, 4.32, 0.875, 4.57, 0.9375, 4.57, 0.9375, 4.32, 0.9375, 4.32, 0.9375, 4.57, 1.0, 4.57, 1.0, 4.32, 0.0, 4.57, 0.0, 4.756, 0.0625, 4.756, 0.0625, 4.57, 0.0625, 4.57, 0.0625, 4.756, 0.125, 4.756, 0.125, 4.57, 0.125, 4.57, 0.125, 4.756, 0.1875, 4.756, 0.1875, 4.57, 0.1875, 4.57, 0.1875, 4.756, 0.25, 4.756, 0.25, 4.57, 0.25, 4.57, 0.25, 4.756, 0.3125, 4.756, 0.3125, 4.57, 0.3125, 4.57, 0.3125, 4.756, 0.375, 4.756, 0.375, 4.57, 0.375, 4.57, 0.375, 4.756, 0.4375, 4.756, 0.4375, 4.57, 0.4375, 4.57, 0.4375, 4.756, 0.5, 4.756, 0.5, 4.57, 0.5, 4.57, 0.5, 4.756, 0.5625, 4.756, 0.5625, 4.57, 0.5625, 4.57, 0.5625, 4.756, 0.625, 4.756, 0.625, 4.57, 0.625, 4.57, 0.625, 4.756, 0.6875, 4.756, 0.6875, 4.57, 0.6875, 4.57, 0.6875, 4.756, 0.75, 4.756, 0.75, 4.57, 0.75, 4.57, 0.75, 4.756, 0.8125, 4.756, 0.8125, 4.57, 0.8125, 4.57, 0.8125, 4.756, 0.875, 4.756, 0.875, 4.57, 0.875, 4.57, 0.875, 4.756, 0.9375, 4.756, 0.9375, 4.57, 0.9375, 4.57, 0.9375, 4.756, 1.0, 4.756, 1.0, 4.57, 0.0, 4.756, 0.0, 4.856, 0.0625, 4.856, 0.0625, 4.756, 0.0625, 4.756, 0.0625, 4.856, 0.125, 4.856, 0.125, 4.756, 0.125, 4.756, 0.125, 4.856, 0.1875, 4.856, 0.1875, 4.756, 0.1875, 4.756, 0.1875, 4.856, 0.25, 4.856, 0.25, 4.756, 0.25, 4.756, 0.25, 4.856, 0.3125, 4.856, 0.3125, 4.756, 0.3125, 4.756, 0.3125, 4.856, 0.375, 4.856, 0.375, 4.756, 0.375, 4.756, 0.375, 4.856, 0.4375, 4.856, 0.4375, 4.756, 0.4375, 4.756, 0.4375, 4.856, 0.5, 4.856, 0.5, 4.756, 0.5, 4.756, 0.5, 4.856, 0.5625, 4.856, 0.5625, 4.756, 0.5625, 4.756, 0.5625, 4.856, 0.625, 4.856, 0.625, 4.756, 0.625, 4.756, 0.625, 4.856, 0.6875, 4.856, 0.6875, 4.756, 0.6875, 4.756, 0.6875, 4.856, 0.75, 4.856, 0.75, 4.756, 0.75, 4.756, 0.75, 4.856, 0.8125, 4.856, 0.8125, 4.756, 0.8125, 4.756, 0.8125, 4.856, 0.875, 4.856, 0.875, 4.756, 0.875, 4.756, 0.875, 4.856, 0.9375, 4.856, 0.9375, 4.756, 0.9375, 4.756, 0.9375, 4.856, 1.0, 4.856, 1.0, 4.756, 0.0, 4.856, 0.0, 4.888, 0.0625, 4.888, 0.0625, 4.856, 0.0625, 4.856, 0.0625, 4.888, 0.125, 4.888, 0.125, 4.856, 0.125, 4.856, 0.125, 4.888, 0.1875, 4.888, 0.1875, 4.856, 0.1875, 4.856, 0.1875, 4.888, 0.25, 4.888, 0.25, 4.856, 0.25, 4.856, 0.25, 4.888, 0.3125, 4.888, 0.3125, 4.856, 0.3125, 4.856, 0.3125, 4.888, 0.375, 4.888, 0.375, 4.856, 0.375, 4.856, 0.375, 4.888, 0.4375, 4.888, 0.4375, 4.856, 0.4375, 4.856, 0.4375, 4.888, 0.5, 4.888, 0.5, 4.856, 0.5, 4.856, 0.5, 4.888, 0.5625, 4.888, 0.5625, 4.856, 0.5625, 4.856, 0.5625, 4.888, 0.625, 4.888, 0.625, 4.856, 0.625, 4.856, 0.625, 4.888, 0.6875, 4.888, 0.6875, 4.856, 0.6875, 4.856, 0.6875, 4.888, 0.75, 4.888, 0.75, 4.856, 0.75, 4.856, 0.75, 4.888, 0.8125, 4.888, 0.8125, 4.856, 0.8125, 4.856, 0.8125, 4.888, 0.875, 4.888, 0.875, 4.856, 0.875, 4.856, 0.875, 4.888, 0.9375, 4.888, 0.9375, 4.856, 0.9375, 4.856, 0.9375, 4.888, 1.0, 4.888, 1.0, 4.856])
me_plane.update()

# ---- objects
ob_light = bpy.data.objects.new('Light', light_light)
ob_camera = bpy.data.objects.new('Camera', cam_camera)
ob_reference_image = bpy.data.objects.new('Reference Image', None)
ob_plane = bpy.data.objects.new('Plane', me_plane)

# ---- transforms, parenting, visibility, modifiers, constraints
ob_light.location = (4.076, 1.005, 5.904)
ob_light.rotation_euler = (0.6503, 0.05522, 1.866)
ob_light.lock_rotations_4d = False
ob_light.empty_display_type = 'ARROWS'
ob_light.color = (0.0, 0.0, 0.0, 0.0)
ob_light.lineart.crease_threshold = 0.0
ob_camera.location = (7.359, -6.926, 4.958)
ob_camera.rotation_euler = (1.109, 0.0, 0.8149)
ob_camera.lock_rotations_4d = False
ob_camera.empty_display_type = 'ARROWS'
ob_camera.color = (0.0, 0.0, 0.0, 0.0)
ob_camera.display_type = 'WIRE'
ob_camera.lineart.crease_threshold = 0.0
ob_reference_image.location = (-0.09808, -3.186e-10, 2.544)
ob_reference_image.rotation_euler = (1.571, -0.0, -0.0)
ob_reference_image.empty_display_type = 'IMAGE'
ob_reference_image.empty_display_size = 5.0
ob_plane.location = (-0.03082, 0.9934, 0.007113)

# ---- collection membership
col_collection.objects.link(ob_light)
col_collection.objects.link(ob_camera)
col_collection.objects.link(ob_reference_image)
col_collection.objects.link(ob_plane)

# ---- scene / render settings (as saved in the file)
scene.camera = ob_camera
scene.frame_start = 1; scene.frame_end = 250; scene.frame_set(50)
scene.render.engine = 'BLENDER_EEVEE_NEXT'
bpy.context.view_layer.update()
